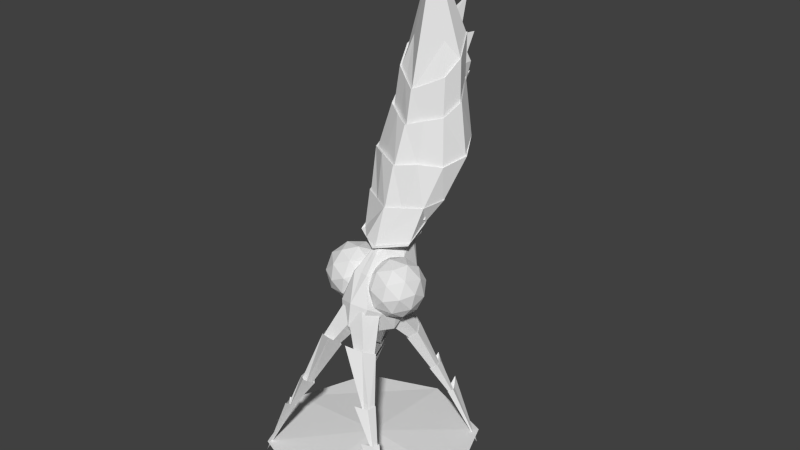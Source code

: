 # Source: mother.blend  (saved by Blender 2.69.0; exported with 4.5.12 LTS)
import bpy
from mathutils import Matrix  # noqa: F401  (used for matrix-valued properties, if any)

bpy.ops.wm.read_factory_settings(use_empty=True)
scene = bpy.context.scene
scene.name = 'Scene'

# ---- collections
col_collection_1 = bpy.data.collections.new('Collection 1'); scene.collection.children.link(col_collection_1)
col_collection_10 = bpy.data.collections.new('Collection 10'); scene.collection.children.link(col_collection_10)

# ---- materials (node trees are filled in below, after node groups)
mat_material = bpy.data.materials.new('Material')
mat_material.alpha_threshold = 0.0
mat_material.use_transparent_shadow = False
mat_material.roughness = 0.5
mat_material.line_color = (0.0, 0.0, 0.0, 1.0)

# ---- material node trees

# ---- world
world_world = bpy.data.worlds.new('World'); scene.world = world_world
world_world.color = (0.05088, 0.05088, 0.05088)
world_world.use_sun_shadow = False
world_world.sun_shadow_jitter_overblur = 0.0
world_world.cycles.sampling_method = 'MANUAL'
world_world.cycles.sample_map_resolution = 256

# ---- meshes
me_plane = bpy.data.meshes.new('Plane')
me_plane.from_pydata([(-0.1886, 3.761, 1.453), (-0.4359, 3.616, 1.67), (-0.2529, 3.559, 2.02), (0.1074, 3.669, 2.02), (0.1472, 3.793, 1.669), (-0.5569, 4.538, 1.828), (-0.6814, 4.416, 1.948), (-0.5801, 4.41, 2.15), (-0.393, 4.528, 2.155), (-0.3787, 4.607, 1.956), (-0.4876, 4.428, 1.742), (-0.6792, 4.316, 1.91), (-0.5375, 4.272, 2.181), (-0.225, 4.21, 2.351), (-0.2276, 4.453, 1.909), (-0.861, 5.468, 1.948), (-0.9609, 5.421, 2.025), (-0.9322, 5.46, 2.156), (-0.8144, 5.531, 2.159), (-0.7704, 5.536, 2.031), (-0.8161, 5.376, 1.908), (-0.9599, 5.308, 2.019), (-0.9185, 5.365, 2.206), (-0.7158, 5.321, 2.381), (-0.6858, 5.474, 2.026), (-1.203, 6.222, 2.049), (-1.245, 6.202, 2.082), (-1.233, 6.219, 2.138), (-1.183, 6.249, 2.139), (-1.164, 6.251, 2.085), (-1.141, 6.058, 1.999), (-1.246, 6.009, 2.08), (-1.187, 6.059, 2.194), (-1.05, 5.977, 2.427), (-1.055, 6.121, 2.092), (-1.731, 7.482, 2.029), (-0.2015, 3.913, 1.18), (-0.4332, 3.697, 1.067), (-0.2613, 3.492, 0.8052), (0.07659, 3.582, 0.7568), (0.1135, 3.842, 0.9884), (-0.5463, 4.382, 0.5199), (-0.6629, 4.228, 0.4768), (-0.5677, 4.132, 0.3139), (-0.3922, 4.226, 0.2563), (-0.379, 4.381, 0.3837), (-0.4814, 4.331, 0.6405), (-0.6609, 4.163, 0.5528), (-0.5277, 4.004, 0.3502), (-0.2346, 3.877, 0.2391), (-0.2374, 4.276, 0.4921), (-0.831, 5.091, 0.0008172), (-0.9246, 5.018, -0.0416), (-0.8975, 4.991, -0.1663), (-0.7871, 5.048, -0.201), (-0.746, 5.11, -0.09768), (-0.789, 5.035, 0.07542), (-0.9237, 4.929, 0.01441), (-0.8847, 4.89, -0.165), (-0.6944, 4.775, -0.2885), (-0.6667, 5.062, -0.06627), (-1.151, 5.666, -0.4239), (-1.191, 5.634, -0.4421), (-1.179, 5.623, -0.4954), (-1.132, 5.647, -0.5102), (-1.115, 5.674, -0.4661), (-1.093, 5.553, -0.3086), (-1.191, 5.476, -0.3529), (-1.136, 5.466, -0.469), (-1.007, 5.294, -0.6233), (-1.013, 5.564, -0.4129), (-1.646, 6.709, -0.9777), (0.179, 3.761, 1.453), (0.4263, 3.616, 1.67), (0.2433, 3.559, 2.02), (-0.117, 3.669, 2.02), (-0.1568, 3.793, 1.669), (0.5473, 4.538, 1.828), (0.6718, 4.416, 1.948), (0.5705, 4.41, 2.15), (0.3833, 4.528, 2.155), (0.369, 4.607, 1.956), (0.478, 4.428, 1.742), (0.6696, 4.316, 1.91), (0.5279, 4.272, 2.181), (0.2154, 4.21, 2.351), (0.218, 4.453, 1.909), (0.8514, 5.468, 1.948), (0.9513, 5.421, 2.025), (0.9225, 5.46, 2.156), (0.8048, 5.531, 2.159), (0.7608, 5.536, 2.031), (0.8065, 5.376, 1.908), (0.9503, 5.308, 2.019), (0.9089, 5.365, 2.206), (0.7061, 5.321, 2.381), (0.6762, 5.474, 2.026), (1.193, 6.222, 2.049), (1.236, 6.202, 2.082), (1.223, 6.219, 2.138), (1.173, 6.249, 2.139), (1.154, 6.251, 2.085), (1.132, 6.058, 1.999), (1.236, 6.009, 2.08), (1.178, 6.059, 2.194), (1.04, 5.977, 2.427), (1.046, 6.121, 2.092), (1.721, 7.482, 2.029), (0.1919, 3.913, 1.18), (0.4236, 3.697, 1.067), (0.2517, 3.492, 0.8052), (-0.08621, 3.582, 0.7568), (-0.1232, 3.842, 0.9884), (0.5367, 4.382, 0.5199), (0.6533, 4.228, 0.4768), (0.5581, 4.132, 0.3139), (0.3826, 4.226, 0.2563), (0.3693, 4.381, 0.3837), (0.4718, 4.331, 0.6405), (0.6512, 4.163, 0.5528), (0.5181, 4.004, 0.3502), (0.225, 3.877, 0.2391), (0.2278, 4.276, 0.4921), (0.8214, 5.091, 0.0008177), (0.915, 5.018, -0.0416), (0.8879, 4.991, -0.1663), (0.7775, 5.048, -0.201), (0.7364, 5.11, -0.09768), (0.7794, 5.035, 0.07542), (0.9141, 4.929, 0.01441), (0.875, 4.89, -0.165), (0.6848, 4.775, -0.2885), (0.6571, 5.062, -0.06627), (1.141, 5.666, -0.4239), (1.181, 5.634, -0.4421), (1.17, 5.623, -0.4954), (1.123, 5.647, -0.5102), (1.105, 5.674, -0.4661), (1.084, 5.553, -0.3086), (1.182, 5.476, -0.3529), (1.127, 5.466, -0.469), (0.9978, 5.294, -0.6233), (1.003, 5.564, -0.4129), (1.636, 6.709, -0.9777), (-0.1981, 3.539, 1.607), (-0.08146, 2.928, 1.812), (-0.1654, 2.524, 1.304), (-0.3339, 2.885, 0.7841), (-0.3541, 3.512, 0.9716), (-0.6568, 3.212, 1.942), (-0.6366, 2.585, 1.754), (-0.7926, 2.559, 1.119), (-0.9092, 3.17, 0.9135), (-0.8253, 3.574, 1.422), (-1.096, 2.985, 1.513), (-0.07733, 3.266, 1.771), (-0.2376, 3.609, 1.276), (-0.05814, 2.669, 1.592), (-0.2065, 2.644, 0.9878), (-0.3174, 3.225, 0.7927), (-0.5145, 3.645, 1.541), (-0.6062, 3.63, 1.168), (-0.347, 3.074, 1.967), (-0.4155, 3.433, 1.847), (-0.3845, 2.468, 1.558), (-0.3351, 2.705, 1.857), (-0.5752, 2.665, 0.8791), (-0.4762, 2.452, 1.184), (-0.6556, 3.392, 0.8688), (-0.6437, 3.024, 0.7585), (-0.7842, 3.453, 1.738), (-0.6733, 2.873, 1.933), (-0.7531, 2.489, 1.449), (-0.9134, 2.832, 0.9552), (-0.9325, 3.429, 1.134), (-0.9435, 3.107, 1.791), (-1.043, 3.32, 1.486), (-0.9316, 2.739, 1.681), (-1.023, 2.723, 1.308), (-1.092, 3.082, 1.187), (0.2601, 3.539, 1.584), (0.1356, 2.929, 1.788), (0.2461, 2.522, 1.287), (0.4389, 2.88, 0.7737), (0.4476, 3.508, 0.957), (0.7028, 3.217, 1.943), (0.6941, 2.588, 1.76), (0.8816, 2.558, 1.133), (1.006, 3.168, 0.9293), (0.8956, 3.575, 1.43), (1.164, 2.988, 1.539), (0.1323, 3.267, 1.743), (0.3157, 3.607, 1.255), (0.1241, 2.669, 1.569), (0.3024, 2.64, 0.9727), (0.4209, 3.219, 0.7788), (0.5791, 3.646, 1.533), (0.6893, 3.628, 1.164), (0.3925, 3.077, 1.954), (0.4657, 3.436, 1.835), (0.4524, 2.468, 1.552), (0.3875, 2.708, 1.847), (0.676, 2.661, 0.8824), (0.5626, 2.45, 1.184), (0.7542, 3.389, 0.8702), (0.7492, 3.019, 0.7625), (0.8393, 3.457, 1.744), (0.7209, 2.877, 1.938), (0.826, 2.49, 1.462), (1.009, 2.83, 0.9738), (1.018, 3.428, 1.148), (0.9969, 3.112, 1.808), (1.11, 3.322, 1.506), (0.9919, 2.742, 1.7), (1.102, 2.724, 1.332), (1.175, 3.083, 1.212), (0.5632, 1.514, 0.618), (-0.5753, 1.517, 0.6278), (0.7771, -0.06629, 0.04176), (-0.6687, -0.06697, 0.04999), (0.6045, 2.156, 1.354), (0.002449, 2.349, 1.675), (-0.6197, 2.154, 1.347), (0.8513, 0.5127, 0.9764), (0.005867, 0.6618, 1.426), (-0.866, 0.5169, 0.9658), (-0.6364, 0.9623, 0.2347), (-0.639, 0.9162, 0.226), (-0.5725, 1.51, 0.6444), (0.5603, 1.507, 0.6347), (0.6375, 0.9192, 0.219), (0.6349, 0.9654, 0.2277), (-0.5924, 2.115, 1.271), (-0.7022, 1.375, 1.162), (-0.6781, 1.432, 1.142), (0.00217, 2.307, 1.581), (0.004628, 1.516, 1.505), (0.004406, 1.581, 1.478), (0.5775, 2.117, 1.277), (0.6899, 1.37, 1.168), (0.6661, 1.427, 1.148), (0.4424, -2.101, 0.4337), (-0.5125, -2.093, 0.4339), (0.5231, -1.218, 1.037), (-0.02791, -0.8603, 1.286), (-0.5987, -1.216, 1.027), (-0.5301, -1.142, 0.2432), (-0.5342, -1.21, 0.2488), (-0.7768, -0.06437, 0.05002), (0.7735, -0.06368, 0.04183), (0.4749, -1.216, 0.2481), (0.4716, -1.148, 0.2425), (-0.8378, 0.5262, 0.9343), (-0.6836, -0.4275, 0.9754), (-0.6489, -0.3846, 0.9291), (0.005629, 0.6807, 1.384), (-0.02373, -0.1582, 1.301), (-0.02351, -0.1164, 1.242), (0.8235, 0.5223, 0.9446), (0.6157, -0.4323, 0.9891), (0.5824, -0.3894, 0.9421), (-0.6333, 1.763, 0.9605), (-1.032, 0.2798, 0.4689), (0.6242, 1.76, 0.9492), (1.034, 0.2827, 0.4564), (-0.6022, 1.739, 0.915), (-0.8713, 1.194, 0.7529), (-0.8398, 1.246, 0.7415), (0.5927, 1.736, 0.9043), (0.8744, 1.2, 0.7437), (0.8427, 1.252, 0.7326), (-0.7049, -1.616, 0.7624), (0.6403, -1.627, 0.7621), (-0.9948, 0.2839, 0.4496), (-0.8044, -0.7722, 0.6374), (-0.7593, -0.7222, 0.6042), (0.997, 0.2867, 0.4375), (0.7502, -0.781, 0.6363), (0.7056, -0.7302, 0.6031), (0.5417, 1.536, 0.665), (-0.5536, 1.539, 0.6744), (0.6602, -0.06924, 0.1038), (-0.7729, -0.06992, 0.1119), (-0.6221, 0.9472, 0.2842), (-0.6246, 0.9015, 0.2758), (-0.5509, 1.532, 0.6905), (0.539, 1.529, 0.6811), (0.6237, 0.9044, 0.269), (0.6211, 0.9502, 0.2774), (0.4288, -2.079, 0.4676), (-0.4987, -2.071, 0.4678), (-0.5199, -1.129, 0.2843), (-0.5239, -1.196, 0.2902), (-0.6593, -0.06732, 0.1117), (0.6572, -0.06663, 0.1036), (0.4648, -1.202, 0.2895), (0.4616, -1.135, 0.2836), (0.4414, -2.038, 0.4223), (-0.5108, -2.03, 0.4224), (0.511, -1.18, 1.012), (-0.02772, -0.8297, 1.257), (-0.5858, -1.178, 1.002), (-0.6883, -1.57, 0.7407), (0.6244, -1.58, 0.7403), (0.4279, -2.016, 0.4562), (-0.497, -2.009, 0.4564), (-0.04718, -3.606, 1.311), (0.3036, 2.256, 1.499), (-0.3088, 2.255, 1.494), (0.4557, 0.5408, 1.262), (-0.4594, 0.5407, 1.259), (-0.3678, 1.444, 1.352), (-0.3386, 1.577, 1.307), (0.3021, 2.228, 1.531), (0.3368, 1.571, 1.31), (0.2482, -1.03, 1.162), (-0.3138, -1.029, 1.156), (-0.4179, 0.6093, 1.168), (-0.3602, -0.2958, 1.16), (-0.337, -0.2047, 1.073), (0.4168, 0.6054, 1.174), (0.3019, -0.2985, 1.167), (0.2807, -0.209, 1.08), (0.2462, -0.9518, 1.131), (-0.3111, -0.9488, 1.126), (0.3353, -1.878, 0.9853), (-0.4128, -1.877, 0.9801), (0.001709, 2.136, 1.253), (-0.08689, 2.145, 1.229), (-0.1416, 2.17, 1.165), (-0.1416, 2.201, 1.086), (-0.08689, 2.225, 1.022), (0.001709, 2.235, 0.9974), (0.09031, 2.225, 1.022), (0.1451, 2.201, 1.086), (0.1451, 2.17, 1.165), (0.09031, 2.145, 1.229), (-0.003102, 1.745, 1.286), (-0.2284, 1.766, 1.223), (-0.4489, 1.997, 1.114), (-0.4489, 2.093, 0.8654), (-0.2768, 2.17, 0.6644), (0.001709, 2.222, 0.5839), (0.2802, 2.17, 0.6644), (0.4523, 2.093, 0.8654), (0.4523, 1.997, 1.114), (0.2222, 1.766, 1.223), (-0.001709, 1.757, 1.369), (-0.3702, 1.778, 1.279), (-0.3988, 1.728, 1.016), (-0.4873, 1.967, 0.7877), (-0.3005, 2.051, 0.5696), (0.001709, 2.083, 0.4862), (0.3039, 2.051, 0.5696), (0.4907, 1.967, 0.7877), (0.3926, 1.728, 1.016), (0.3668, 1.778, 1.279), (-0.001709, 1.624, 1.362), (-0.4107, 1.629, 1.258), (-0.6635, 1.643, 0.9846), (-0.4423, 1.609, 0.738), (-0.2745, 1.637, 0.5359), (-0.003102, 1.648, 0.4587), (0.2683, 1.637, 0.5359), (0.4361, 1.609, 0.738), (0.66, 1.643, 0.9846), (0.4073, 1.629, 1.258), (-0.001709, 1.213, 1.327), (-0.3953, 1.212, 1.226), (-0.6386, 1.21, 0.9622), (-0.6386, 1.207, 0.6357), (-0.3953, 1.205, 0.3714), (-0.001709, 1.204, 0.2705), (0.3919, 1.205, 0.3714), (0.6352, 1.207, 0.6357), (0.6352, 1.21, 0.9622), (0.3919, 1.212, 1.226), (-0.001709, 0.9589, 1.293), (-0.4064, 0.9581, 1.189), (-0.6566, 0.9559, 0.9178), (-0.6566, 0.9532, 0.582), (-0.4064, 0.9685, 0.3473), (-0.001709, 0.9637, 0.235), (0.403, 0.9685, 0.3473), (0.6532, 0.9532, 0.582), (0.6532, 0.9559, 0.9178), (0.403, 0.9581, 1.189), (-0.001709, 0.5365, 1.226), (-0.42, 0.5357, 1.118), (-0.6785, 0.5334, 0.8376), (-0.6785, 0.5447, 0.5202), (-0.42, 0.5314, 0.2162), (-0.001709, 0.5964, -0.04264), (0.4166, 0.5314, 0.2162), (0.6751, 0.5447, 0.5202), (0.6751, 0.5334, 0.8376), (0.4166, 0.5357, 1.118), (-0.001709, 0.1263, 1.211), (-0.4736, 0.1249, 1.046), (-0.7653, 0.1212, 0.6132), (-0.6217, -0.02061, 0.02567), (-0.2373, 0.03424, -0.321), (-0.07539, -0.2557, -0.766), (0.1454, 0.03424, -0.321), (0.6183, -0.02061, 0.02567), (0.7619, 0.1212, 0.6132), (0.4702, 0.1249, 1.046), (-0.001709, -0.09353, 1.187), (-0.4762, -0.1019, 1.019), (-0.7694, -0.1239, 0.5809), (-0.625, -0.2447, -0.02011), (-0.2384, -0.2359, -0.3789), (-0.001709, -0.2495, -0.5405), (0.1464, -0.2359, -0.3789), (0.6216, -0.2447, -0.02011), (0.766, -0.1239, 0.5809), (0.4728, -0.1019, 1.019), (-0.03063, -0.4696, 1.113), (-0.3996, -0.4845, 0.9818), (-0.7694, -0.4658, 0.5438), (-0.5122, -0.6134, 0.1753), (-0.2098, -0.6579, -0.1035), (-0.08396, -1.225, -0.5116), (0.08982, -0.6591, -0.102), (0.4587, -0.6175, 0.1803), (0.766, -0.4658, 0.5438), (0.3394, -0.4876, 0.9856), (-0.03209, -0.8323, 1.009), (-0.3829, -0.8464, 0.8844), (-0.5987, -0.8865, 0.5622), (-0.4896, -0.9152, 0.1061), (-0.204, -0.9957, -0.1652), (-0.02658, -1.016, -0.2821), (0.08092, -0.9969, -0.1638), (0.4336, -0.9191, 0.1109), (0.5384, -0.8913, 0.568), (0.3198, -0.8494, 0.8881), (-0.03307, -1.009, 1.012), (-0.3696, -1.022, 0.8926), (-0.5766, -1.061, 0.5834), (-0.4717, -1.058, 0.1306), (-0.1993, -1.155, -0.1247), (-0.02768, -1.174, -0.2366), (0.07405, -1.156, -0.1233), (0.4139, -1.062, 0.1352), (0.5142, -1.065, 0.589), (0.3045, -1.025, 0.896), (-0.03495, -1.363, 0.9997), (-0.3433, -1.376, 0.8903), (-0.533, -1.411, 0.6071), (-0.5313, -1.511, 0.1626), (-0.1869, -1.561, -0.1408), (-0.08875, -2.023, -0.4265), (0.1263, -1.563, -0.1392), (0.4682, -1.515, 0.1677), (0.4665, -1.415, 0.6122), (0.2744, -1.378, 0.8935), (-0.0372, -1.759, 1.016), (-0.26, -1.768, 0.9373), (-0.3971, -1.794, 0.7326), (-0.3958, -1.884, 0.38), (-0.2569, -1.92, 0.1602), (-0.03342, -1.935, 0.07713), (0.1894, -1.922, 0.1625), (0.3264, -1.887, 0.3837), (0.3251, -1.797, 0.7363), (0.1863, -1.77, 0.9396), (-0.03895, -2.053, 1.046), (-0.2659, -2.061, 0.9787), (-0.4056, -2.084, 0.8043), (-0.4045, -2.176, 0.4806), (-0.2633, -2.209, 0.2935), (-0.09503, -2.735, 0.0472), (0.1912, -2.211, 0.2958), (0.3309, -2.18, 0.4844), (0.3298, -2.087, 0.8081), (0.1886, -2.063, 0.9811), (-0.03959, -2.31, 0.8948), (-0.1689, -2.315, 0.8564), (-0.2485, -2.328, 0.757), (-0.2477, -2.413, 0.5158), (-0.1673, -2.432, 0.4091), (-0.03765, -2.439, 0.3689), (0.09163, -2.433, 0.4105), (0.1712, -2.415, 0.5179), (0.1704, -2.33, 0.7592), (0.09002, -2.316, 0.8577), (-0.04425, -2.967, 1.107), (-0.1082, -2.969, 1.088), (-0.1475, -2.975, 1.039), (-0.1473, -2.984, 0.9784), (-0.1075, -2.99, 0.9297), (-0.04341, -2.993, 0.9113), (0.02052, -2.991, 0.9303), (0.05987, -2.984, 0.9795), (0.05961, -2.976, 1.04), (0.01984, -2.969, 1.089), (-0.04822, -3.54, 1.273), (-0.06759, -3.541, 1.267), (-0.07952, -3.543, 1.252), (-0.07944, -3.545, 1.234), (-0.06739, -3.547, 1.219), (-0.04797, -3.548, 1.214), (-0.02859, -3.547, 1.219), (-0.01667, -3.545, 1.234), (-0.01675, -3.543, 1.253), (-0.0288, -3.541, 1.267), (-0.04843, -3.578, 1.272), (-0.05394, -3.579, 1.27), (-0.05734, -3.579, 1.266), (-0.05731, -3.58, 1.261), (-0.05388, -3.58, 1.257), (-0.04836, -3.581, 1.255), (-0.04284, -3.58, 1.257), (-0.03945, -3.58, 1.261), (-0.03947, -3.579, 1.266), (-0.0429, -3.579, 1.271), (-0.2781, 4.029, 1.784), (-0.4799, 3.593, 1.622), (-0.6293, 2.999, 1.402), (-0.3918, 2.479, 1.106), (-0.3205, 2.047, 0.8565), (-0.003079, 1.933, 0.8415), (-0.1974, 4.09, 1.586), (-0.5161, 3.978, 1.213), (-0.6004, 3.365, 0.7537), (-0.4093, 2.805, 0.6144), (-0.2383, 2.072, 0.6677), (-0.00246, 4.115, 1.504), (0.001525, 4.028, 1.051), (0.001525, 3.306, 0.5691), (0.001123, 2.705, 0.5376), (-0.003079, 2.064, 0.5925), (-0.00246, 4.188, 1.843), (0.1924, 4.09, 1.586), (0.5191, 3.978, 1.213), (0.6118, 3.365, 0.7537), (0.4236, 2.823, 0.5854), (0.2321, 2.072, 0.6677), (0.2732, 4.029, 1.784), (0.4749, 3.593, 1.622), (0.6244, 2.999, 1.402), (0.3868, 2.479, 1.106), (0.3144, 2.047, 0.8565), (0.1924, 3.968, 1.981), (0.3351, 3.488, 1.965), (0.1541, 2.836, 1.932), (0.08182, 2.29, 1.446), (0.1747, 1.902, 1.077), (-0.002461, 3.942, 2.063), (-0.002461, 3.444, 2.106), (-0.002461, 2.822, 1.909), (-0.002327, 2.243, 1.427), (-0.006947, 1.898, 1.138), (-0.1974, 3.968, 1.981), (-0.34, 3.488, 1.965), (-0.159, 2.836, 1.932), (-0.09772, 2.308, 1.417), (-0.1886, 1.902, 1.077)], [], [(4, 0, 5, 9), (3, 4, 9, 8), (2, 3, 8, 7), (1, 2, 7, 6), (0, 1, 6, 5), (9, 5, 10, 14), (8, 9, 14, 13), (7, 8, 13, 12), (6, 7, 12, 11), (5, 6, 11, 10), (14, 10, 15, 19), (13, 14, 19, 18), (12, 13, 18, 17), (11, 12, 17, 16), (10, 11, 16, 15), (19, 15, 20, 24), (18, 19, 24, 23), (17, 18, 23, 22), (16, 17, 22, 21), (15, 16, 21, 20), (24, 20, 25, 29), (23, 24, 29, 28), (22, 23, 28, 27), (21, 22, 27, 26), (20, 21, 26, 25), (29, 25, 30, 34), (28, 29, 34, 33), (27, 28, 33, 32), (26, 27, 32, 31), (25, 26, 31, 30), (34, 30, 35), (33, 34, 35), (32, 33, 35), (31, 32, 35), (30, 31, 35), (40, 45, 41, 36), (39, 44, 45, 40), (38, 43, 44, 39), (37, 42, 43, 38), (36, 41, 42, 37), (45, 50, 46, 41), (44, 49, 50, 45), (43, 48, 49, 44), (42, 47, 48, 43), (41, 46, 47, 42), (50, 55, 51, 46), (49, 54, 55, 50), (48, 53, 54, 49), (47, 52, 53, 48), (46, 51, 52, 47), (55, 60, 56, 51), (54, 59, 60, 55), (53, 58, 59, 54), (52, 57, 58, 53), (51, 56, 57, 52), (60, 65, 61, 56), (59, 64, 65, 60), (58, 63, 64, 59), (57, 62, 63, 58), (56, 61, 62, 57), (65, 70, 66, 61), (64, 69, 70, 65), (63, 68, 69, 64), (62, 67, 68, 63), (61, 66, 67, 62), (70, 71, 66), (69, 71, 70), (68, 71, 69), (67, 71, 68), (66, 71, 67), (76, 81, 77, 72), (75, 80, 81, 76), (74, 79, 80, 75), (73, 78, 79, 74), (72, 77, 78, 73), (81, 86, 82, 77), (80, 85, 86, 81), (79, 84, 85, 80), (78, 83, 84, 79), (77, 82, 83, 78), (86, 91, 87, 82), (85, 90, 91, 86), (84, 89, 90, 85), (83, 88, 89, 84), (82, 87, 88, 83), (91, 96, 92, 87), (90, 95, 96, 91), (89, 94, 95, 90), (88, 93, 94, 89), (87, 92, 93, 88), (96, 101, 97, 92), (95, 100, 101, 96), (94, 99, 100, 95), (93, 98, 99, 94), (92, 97, 98, 93), (101, 106, 102, 97), (100, 105, 106, 101), (99, 104, 105, 100), (98, 103, 104, 99), (97, 102, 103, 98), (106, 107, 102), (105, 107, 106), (104, 107, 105), (103, 107, 104), (102, 107, 103), (112, 108, 113, 117), (111, 112, 117, 116), (110, 111, 116, 115), (109, 110, 115, 114), (108, 109, 114, 113), (117, 113, 118, 122), (116, 117, 122, 121), (115, 116, 121, 120), (114, 115, 120, 119), (113, 114, 119, 118), (122, 118, 123, 127), (121, 122, 127, 126), (120, 121, 126, 125), (119, 120, 125, 124), (118, 119, 124, 123), (127, 123, 128, 132), (126, 127, 132, 131), (125, 126, 131, 130), (124, 125, 130, 129), (123, 124, 129, 128), (132, 128, 133, 137), (131, 132, 137, 136), (130, 131, 136, 135), (129, 130, 135, 134), (128, 129, 134, 133), (137, 133, 138, 142), (136, 137, 142, 141), (135, 136, 141, 140), (134, 135, 140, 139), (133, 134, 139, 138), (142, 138, 143), (141, 142, 143), (140, 141, 143), (139, 140, 143), (138, 139, 143), (144, 156, 160), (145, 155, 162), (146, 157, 164), (147, 158, 166), (148, 159, 168), (144, 160, 163), (145, 162, 165), (146, 164, 167), (147, 166, 169), (148, 168, 161), (149, 170, 175), (150, 171, 177), (151, 172, 178), (152, 173, 179), (153, 174, 176), (160, 161, 153), (160, 156, 161), (156, 148, 161), (162, 163, 149), (162, 155, 163), (155, 144, 163), (164, 165, 150), (164, 157, 165), (157, 145, 165), (166, 167, 151), (166, 158, 167), (158, 146, 167), (168, 169, 152), (168, 159, 169), (159, 147, 169), (163, 170, 149), (163, 160, 170), (160, 153, 170), (165, 171, 150), (165, 162, 171), (162, 149, 171), (167, 172, 151), (167, 164, 172), (164, 150, 172), (169, 173, 152), (169, 166, 173), (166, 151, 173), (161, 174, 153), (161, 168, 174), (168, 152, 174), (175, 176, 154), (175, 170, 176), (170, 153, 176), (177, 175, 154), (177, 171, 175), (171, 149, 175), (178, 177, 154), (178, 172, 177), (172, 150, 177), (179, 178, 154), (179, 173, 178), (173, 151, 178), (176, 179, 154), (176, 174, 179), (174, 152, 179), (180, 196, 192), (181, 198, 191), (182, 200, 193), (183, 202, 194), (184, 204, 195), (180, 199, 196), (181, 201, 198), (182, 203, 200), (183, 205, 202), (184, 197, 204), (185, 211, 206), (186, 213, 207), (187, 214, 208), (188, 215, 209), (189, 212, 210), (196, 189, 197), (196, 197, 192), (192, 197, 184), (198, 185, 199), (198, 199, 191), (191, 199, 180), (200, 186, 201), (200, 201, 193), (193, 201, 181), (202, 187, 203), (202, 203, 194), (194, 203, 182), (204, 188, 205), (204, 205, 195), (195, 205, 183), (199, 185, 206), (199, 206, 196), (196, 206, 189), (201, 186, 207), (201, 207, 198), (198, 207, 185), (203, 187, 208), (203, 208, 200), (200, 208, 186), (205, 188, 209), (205, 209, 202), (202, 209, 187), (197, 189, 210), (197, 210, 204), (204, 210, 188), (211, 190, 212), (211, 212, 206), (206, 212, 189), (213, 190, 211), (213, 211, 207), (207, 211, 185), (214, 190, 213), (214, 213, 208), (208, 213, 186), (215, 190, 214), (215, 214, 209), (209, 214, 187), (212, 190, 215), (212, 215, 210), (210, 215, 188), (270, 264, 218, 231), (267, 262, 225, 234), (312, 310, 224, 237), (314, 309, 223, 240), (261, 265, 232, 222), (265, 266, 233, 232), (266, 267, 234, 233), (222, 232, 235, 221, 308), (232, 233, 311, 236, 235), (311, 312, 237, 236), (307, 313, 238, 220), (235, 236, 239, 238, 313), (236, 237, 314, 240, 239), (263, 268, 229, 216), (268, 269, 230, 229), (269, 270, 231, 230), (278, 272, 241, 251), (275, 271, 245, 254), (319, 316, 244, 257), (322, 315, 243, 260), (273, 274, 253, 252), (274, 275, 254, 253), (317, 318, 256, 255), (318, 319, 257, 256), (309, 320, 258, 223), (320, 321, 259, 258), (321, 322, 260, 259), (264, 276, 249, 218), (276, 277, 250, 249), (277, 278, 251, 250), (310, 317, 255, 224), (262, 273, 252, 225), (240, 223, 264, 270), (226, 219, 262, 267), (217, 228, 265, 261), (228, 227, 266, 265), (227, 226, 267, 266), (220, 238, 268, 263), (238, 239, 269, 268), (239, 240, 270, 269), (260, 243, 272, 278), (246, 242, 271, 275), (248, 247, 274, 273), (247, 246, 275, 274), (223, 258, 276, 264), (258, 259, 277, 276), (259, 260, 278, 277), (219, 248, 273, 262), (248, 293, 292, 247), (218, 281, 288, 231), (230, 287, 286, 229), (246, 291, 290, 242), (228, 285, 284, 227), (226, 283, 282, 219), (249, 294, 281, 218), (250, 295, 294, 249), (231, 288, 287, 230), (247, 292, 291, 246), (217, 280, 285, 228), (229, 286, 279, 216), (227, 284, 283, 226), (241, 289, 296, 251), (219, 282, 293, 248), (251, 296, 295, 250), (241, 297, 304, 289), (290, 305, 298, 242), (243, 299, 303, 272), (271, 302, 301, 245), (316, 324, 300, 244), (315, 323, 299, 243), (272, 303, 297, 241), (242, 298, 302, 271), (297, 306, 304), (305, 306, 298), (299, 325, 306, 303), (302, 306, 326, 301), (326, 306, 300, 324), (323, 325, 299), (303, 306, 297), (298, 306, 302), (234, 225, 310, 312), (237, 224, 309, 314), (233, 234, 312, 311), (221, 235, 313, 307), (254, 245, 316, 319), (257, 244, 315, 322), (252, 253, 318, 317), (253, 254, 319, 318), (224, 255, 320, 309), (255, 256, 321, 320), (256, 257, 322, 321), (225, 252, 317, 310), (245, 301, 324, 316), (244, 300, 323, 315), (301, 326, 324), (300, 306, 325, 323), (327, 337, 346, 336), (336, 346, 345, 335), (335, 345, 344, 334), (334, 344, 343, 333), (333, 343, 342, 332), (332, 342, 341, 331), (331, 341, 340, 330), (330, 340, 339, 329), (329, 339, 338, 328), (328, 338, 337, 327), (337, 347, 356, 346), (346, 356, 355, 345), (345, 355, 354, 344), (344, 354, 353, 343), (343, 353, 352, 342), (342, 352, 351, 341), (341, 351, 350, 340), (340, 350, 349, 339), (339, 349, 348, 338), (338, 348, 347, 337), (347, 357, 366, 356), (356, 366, 365, 355), (355, 365, 364, 354), (354, 364, 363, 353), (353, 363, 362, 352), (352, 362, 361, 351), (351, 361, 360, 350), (350, 360, 359, 349), (349, 359, 358, 348), (348, 358, 357, 347), (357, 367, 376, 366), (366, 376, 375, 365), (365, 375, 374, 364), (364, 374, 373, 363), (363, 373, 372, 362), (362, 372, 371, 361), (361, 371, 370, 360), (360, 370, 369, 359), (359, 369, 368, 358), (358, 368, 367, 357), (367, 377, 386, 376), (376, 386, 385, 375), (375, 385, 384, 374), (374, 384, 383, 373), (373, 383, 382, 372), (372, 382, 381, 371), (371, 381, 380, 370), (370, 380, 379, 369), (369, 379, 378, 368), (368, 378, 377, 367), (377, 387, 396, 386), (386, 396, 395, 385), (385, 395, 394, 384), (384, 394, 393, 383), (383, 393, 392, 382), (382, 392, 391, 381), (381, 391, 390, 380), (380, 390, 389, 379), (379, 389, 388, 378), (378, 388, 387, 377), (387, 397, 406, 396), (396, 406, 405, 395), (395, 405, 404, 394), (394, 404, 403, 393), (393, 403, 402, 392), (392, 402, 401, 391), (391, 401, 400, 390), (390, 400, 399, 389), (389, 399, 398, 388), (388, 398, 397, 387), (397, 407, 416, 406), (406, 416, 415, 405), (405, 415, 414, 404), (404, 414, 413, 403), (403, 413, 412, 402), (402, 412, 411, 401), (401, 411, 410, 400), (400, 410, 409, 399), (399, 409, 408, 398), (398, 408, 407, 397), (407, 417, 426, 416), (416, 426, 425, 415), (415, 425, 424, 414), (414, 424, 423, 413), (413, 423, 422, 412), (412, 422, 421, 411), (411, 421, 420, 410), (410, 420, 419, 409), (409, 419, 418, 408), (408, 418, 417, 407), (417, 427, 436, 426), (426, 436, 435, 425), (425, 435, 434, 424), (424, 434, 433, 423), (423, 433, 432, 422), (422, 432, 431, 421), (421, 431, 430, 420), (420, 430, 429, 419), (419, 429, 428, 418), (418, 428, 427, 417), (427, 437, 446, 436), (436, 446, 445, 435), (435, 445, 444, 434), (434, 444, 443, 433), (433, 443, 442, 432), (432, 442, 441, 431), (431, 441, 440, 430), (430, 440, 439, 429), (429, 439, 438, 428), (428, 438, 437, 427), (437, 447, 456, 446), (446, 456, 455, 445), (445, 455, 454, 444), (444, 454, 453, 443), (443, 453, 452, 442), (442, 452, 451, 441), (441, 451, 450, 440), (440, 450, 449, 439), (439, 449, 448, 438), (438, 448, 447, 437), (447, 457, 466, 456), (456, 466, 465, 455), (455, 465, 464, 454), (454, 464, 463, 453), (453, 463, 462, 452), (452, 462, 461, 451), (451, 461, 460, 450), (450, 460, 459, 449), (449, 459, 458, 448), (448, 458, 457, 447), (457, 467, 476, 466), (466, 476, 475, 465), (465, 475, 474, 464), (464, 474, 473, 463), (463, 473, 472, 462), (462, 472, 471, 461), (461, 471, 470, 460), (460, 470, 469, 459), (459, 469, 468, 458), (458, 468, 467, 457), (467, 477, 486, 476), (476, 486, 485, 475), (475, 485, 484, 474), (474, 484, 483, 473), (473, 483, 482, 472), (472, 482, 481, 471), (471, 481, 480, 470), (470, 480, 479, 469), (469, 479, 478, 468), (468, 478, 477, 467), (477, 487, 496, 486), (486, 496, 495, 485), (485, 495, 494, 484), (484, 494, 493, 483), (483, 493, 492, 482), (482, 492, 491, 481), (481, 491, 490, 480), (480, 490, 489, 479), (479, 489, 488, 478), (478, 488, 487, 477), (487, 497, 506, 496), (496, 506, 505, 495), (495, 505, 504, 494), (494, 504, 503, 493), (493, 503, 502, 492), (492, 502, 501, 491), (491, 501, 500, 490), (490, 500, 499, 489), (489, 499, 498, 488), (488, 498, 497, 487), (497, 507, 516, 506), (506, 516, 515, 505), (505, 515, 514, 504), (504, 514, 513, 503), (503, 513, 512, 502), (502, 512, 511, 501), (501, 511, 510, 500), (500, 510, 509, 499), (499, 509, 508, 498), (498, 508, 507, 497), (521, 520, 526, 527), (520, 519, 525, 526), (519, 518, 524, 525), (518, 517, 523, 524), (527, 526, 531, 532), (526, 525, 530, 531), (525, 524, 530), (524, 523, 528, 529), (532, 531, 537, 538), (531, 530, 536, 537), (530, 529, 535), (529, 528, 534, 535), (538, 537, 542, 543), (537, 536, 541, 542), (536, 535, 540, 541), (535, 534, 539, 540), (543, 542, 547, 548), (542, 541, 546, 547), (541, 540, 545, 546), (540, 539, 544, 545), (548, 547, 552, 553), (547, 546, 551, 552), (546, 545, 550), (545, 544, 549, 550), (553, 552, 557, 558), (552, 551, 556, 557), (551, 550, 556), (550, 549, 554, 555), (522, 521, 527), (517, 533, 523), (522, 527, 532), (523, 533, 528), (522, 532, 538), (528, 533, 534), (522, 538, 543), (534, 533, 539), (522, 543, 548), (539, 533, 544), (522, 548, 553), (544, 533, 549), (522, 553, 558), (549, 533, 554), (522, 558, 521), (558, 557, 520, 521), (557, 556, 519, 520), (556, 555, 518, 519), (555, 554, 517, 518), (554, 533, 517), (524, 529, 530), (536, 530, 535), (550, 555, 556), (551, 546, 550)])
_uv = me_plane.uv_layers.new(name='UVMap')
_uv.uv.foreach_set('vector', [0.5118, 0.2429, 0.5304, 0.2423, 0.5328, 0.2871, 0.5116, 0.2808, 0.4941, 0.2431, 0.5118, 0.2429, 0.5116, 0.2808, 0.4943, 0.278, 0.4769, 0.244, 0.4941, 0.2431, 0.4943, 0.278, 0.4773, 0.277, 0.4603, 0.2455, 0.4769, 0.244, 0.4773, 0.277, 0.46, 0.278, 0.4453, 0.2444, 0.4603, 0.2455, 0.46, 0.278, 0.4396, 0.2806, 0.5116, 0.2808, 0.5328, 0.2871, 0.5254, 0.3015, 0.5094, 0.2962, 0.4943, 0.278, 0.5116, 0.2808, 0.5094, 0.2962, 0.4933, 0.2941, 0.4773, 0.277, 0.4943, 0.278, 0.4933, 0.2941, 0.4771, 0.2949, 0.46, 0.278, 0.4773, 0.277, 0.4771, 0.2949, 0.4608, 0.2938, 0.4396, 0.2806, 0.46, 0.278, 0.4608, 0.2938, 0.445, 0.2958, 0.5094, 0.2962, 0.5254, 0.3015, 0.522, 0.3784, 0.5038, 0.3759, 0.4933, 0.2941, 0.5094, 0.2962, 0.5038, 0.3759, 0.4884, 0.3749, 0.4771, 0.2949, 0.4933, 0.2941, 0.4884, 0.3749, 0.4732, 0.3748, 0.4608, 0.2938, 0.4771, 0.2949, 0.4732, 0.3748, 0.4576, 0.3771, 0.445, 0.2958, 0.4608, 0.2938, 0.4576, 0.3771, 0.4395, 0.3806, 0.5038, 0.3759, 0.522, 0.3784, 0.5196, 0.3951, 0.5049, 0.3928, 0.4884, 0.3749, 0.5038, 0.3759, 0.5049, 0.3928, 0.4896, 0.3924, 0.4732, 0.3748, 0.4884, 0.3749, 0.4896, 0.3924, 0.4741, 0.3939, 0.4576, 0.3771, 0.4732, 0.3748, 0.4741, 0.3939, 0.4586, 0.3946, 0.4395, 0.3806, 0.4576, 0.3771, 0.4586, 0.3946, 0.4441, 0.3975, 0.5049, 0.3928, 0.5196, 0.3951, 0.5281, 0.4703, 0.51, 0.4669, 0.4896, 0.3924, 0.5049, 0.3928, 0.51, 0.4669, 0.4929, 0.4652, 0.4741, 0.3939, 0.4896, 0.3924, 0.4929, 0.4652, 0.4758, 0.4647, 0.4586, 0.3946, 0.4741, 0.3939, 0.4758, 0.4647, 0.4585, 0.466, 0.4441, 0.3975, 0.4586, 0.3946, 0.4585, 0.466, 0.4403, 0.4689, 0.51, 0.4669, 0.5281, 0.4703, 0.5189, 0.4934, 0.5058, 0.4915, 0.4929, 0.4652, 0.51, 0.4669, 0.5058, 0.4915, 0.4918, 0.4908, 0.4758, 0.4647, 0.4929, 0.4652, 0.4918, 0.4908, 0.4773, 0.4911, 0.4585, 0.466, 0.4758, 0.4647, 0.4773, 0.4911, 0.4632, 0.4913, 0.4403, 0.4689, 0.4585, 0.466, 0.4632, 0.4913, 0.4501, 0.4928, 0.5058, 0.4915, 0.5189, 0.4934, 0.5053, 0.5739, 0.4918, 0.4908, 0.5058, 0.4915, 0.4953, 0.5711, 0.4773, 0.4911, 0.4918, 0.4908, 0.4858, 0.5696, 0.4632, 0.4913, 0.4773, 0.4911, 0.4759, 0.5707, 0.4501, 0.4928, 0.4632, 0.4913, 0.4649, 0.5742, 0.5118, 0.2429, 0.5116, 0.2808, 0.5328, 0.2871, 0.5304, 0.2423, 0.4941, 0.2431, 0.4943, 0.278, 0.5116, 0.2808, 0.5118, 0.2429, 0.4769, 0.244, 0.4773, 0.277, 0.4943, 0.278, 0.4941, 0.2431, 0.4603, 0.2455, 0.46, 0.278, 0.4773, 0.277, 0.4769, 0.244, 0.4453, 0.2444, 0.4396, 0.2806, 0.46, 0.278, 0.4603, 0.2455, 0.5116, 0.2808, 0.5094, 0.2962, 0.5254, 0.3015, 0.5328, 0.2871, 0.4943, 0.278, 0.4933, 0.2941, 0.5094, 0.2962, 0.5116, 0.2808, 0.4773, 0.277, 0.4771, 0.2949, 0.4933, 0.2941, 0.4943, 0.278, 0.46, 0.278, 0.4608, 0.2938, 0.4771, 0.2949, 0.4773, 0.277, 0.4396, 0.2806, 0.445, 0.2958, 0.4608, 0.2938, 0.46, 0.278, 0.5094, 0.2962, 0.5038, 0.3759, 0.522, 0.3784, 0.5254, 0.3015, 0.4933, 0.2941, 0.4884, 0.3749, 0.5038, 0.3759, 0.5094, 0.2962, 0.4771, 0.2949, 0.4732, 0.3748, 0.4884, 0.3749, 0.4933, 0.2941, 0.4608, 0.2938, 0.4576, 0.3771, 0.4732, 0.3748, 0.4771, 0.2949, 0.445, 0.2958, 0.4395, 0.3806, 0.4576, 0.3771, 0.4608, 0.2938, 0.5038, 0.3759, 0.5049, 0.3928, 0.5196, 0.3951, 0.522, 0.3784, 0.4884, 0.3749, 0.4896, 0.3924, 0.5049, 0.3928, 0.5038, 0.3759, 0.4732, 0.3748, 0.4741, 0.3939, 0.4896, 0.3924, 0.4884, 0.3749, 0.4576, 0.3771, 0.4586, 0.3946, 0.4741, 0.3939, 0.4732, 0.3748, 0.4395, 0.3806, 0.4441, 0.3975, 0.4586, 0.3946, 0.4576, 0.3771, 0.5049, 0.3928, 0.51, 0.4669, 0.5281, 0.4703, 0.5196, 0.3951, 0.4896, 0.3924, 0.4929, 0.4652, 0.51, 0.4669, 0.5049, 0.3928, 0.4741, 0.3939, 0.4758, 0.4647, 0.4929, 0.4652, 0.4896, 0.3924, 0.4586, 0.3946, 0.4585, 0.466, 0.4758, 0.4647, 0.4741, 0.3939, 0.4441, 0.3975, 0.4403, 0.4689, 0.4585, 0.466, 0.4586, 0.3946, 0.51, 0.4669, 0.5058, 0.4915, 0.5189, 0.4934, 0.5281, 0.4703, 0.4929, 0.4652, 0.4918, 0.4908, 0.5058, 0.4915, 0.51, 0.4669, 0.4758, 0.4647, 0.4773, 0.4911, 0.4918, 0.4908, 0.4929, 0.4652, 0.4585, 0.466, 0.4632, 0.4913, 0.4773, 0.4911, 0.4758, 0.4647, 0.4403, 0.4689, 0.4501, 0.4928, 0.4632, 0.4913, 0.4585, 0.466, 0.5058, 0.4915, 0.5053, 0.5739, 0.5189, 0.4934, 0.4918, 0.4908, 0.4953, 0.5711, 0.5058, 0.4915, 0.4773, 0.4911, 0.4858, 0.5696, 0.4918, 0.4908, 0.4632, 0.4913, 0.4759, 0.5707, 0.4773, 0.4911, 0.4501, 0.4928, 0.4649, 0.5742, 0.4632, 0.4913, 0.5118, 0.2429, 0.5116, 0.2808, 0.5328, 0.2871, 0.5304, 0.2423, 0.4941, 0.2431, 0.4943, 0.278, 0.5116, 0.2808, 0.5118, 0.2429, 0.4769, 0.244, 0.4773, 0.277, 0.4943, 0.278, 0.4941, 0.2431, 0.4603, 0.2455, 0.46, 0.278, 0.4773, 0.277, 0.4769, 0.244, 0.4453, 0.2444, 0.4396, 0.2806, 0.46, 0.278, 0.4603, 0.2455, 0.5116, 0.2808, 0.5094, 0.2962, 0.5254, 0.3015, 0.5328, 0.2871, 0.4943, 0.278, 0.4933, 0.2941, 0.5094, 0.2962, 0.5116, 0.2808, 0.4773, 0.277, 0.4771, 0.2949, 0.4933, 0.2941, 0.4943, 0.278, 0.46, 0.278, 0.4608, 0.2938, 0.4771, 0.2949, 0.4773, 0.277, 0.4396, 0.2806, 0.445, 0.2958, 0.4608, 0.2938, 0.46, 0.278, 0.5094, 0.2962, 0.5038, 0.3759, 0.522, 0.3784, 0.5254, 0.3015, 0.4933, 0.2941, 0.4884, 0.3749, 0.5038, 0.3759, 0.5094, 0.2962, 0.4771, 0.2949, 0.4732, 0.3748, 0.4884, 0.3749, 0.4933, 0.2941, 0.4608, 0.2938, 0.4576, 0.3771, 0.4732, 0.3748, 0.4771, 0.2949, 0.445, 0.2958, 0.4395, 0.3806, 0.4576, 0.3771, 0.4608, 0.2938, 0.5038, 0.3759, 0.5049, 0.3928, 0.5196, 0.3951, 0.522, 0.3784, 0.4884, 0.3749, 0.4896, 0.3924, 0.5049, 0.3928, 0.5038, 0.3759, 0.4732, 0.3748, 0.4741, 0.3939, 0.4896, 0.3924, 0.4884, 0.3749, 0.4576, 0.3771, 0.4586, 0.3946, 0.4741, 0.3939, 0.4732, 0.3748, 0.4395, 0.3806, 0.4441, 0.3975, 0.4586, 0.3946, 0.4576, 0.3771, 0.5049, 0.3928, 0.51, 0.4669, 0.5281, 0.4703, 0.5196, 0.3951, 0.4896, 0.3924, 0.4929, 0.4652, 0.51, 0.4669, 0.5049, 0.3928, 0.4741, 0.3939, 0.4758, 0.4647, 0.4929, 0.4652, 0.4896, 0.3924, 0.4586, 0.3946, 0.4585, 0.466, 0.4758, 0.4647, 0.4741, 0.3939, 0.4441, 0.3975, 0.4403, 0.4689, 0.4585, 0.466, 0.4586, 0.3946, 0.51, 0.4669, 0.5058, 0.4915, 0.5189, 0.4934, 0.5281, 0.4703, 0.4929, 0.4652, 0.4918, 0.4908, 0.5058, 0.4915, 0.51, 0.4669, 0.4758, 0.4647, 0.4773, 0.4911, 0.4918, 0.4908, 0.4929, 0.4652, 0.4585, 0.466, 0.4632, 0.4913, 0.4773, 0.4911, 0.4758, 0.4647, 0.4403, 0.4689, 0.4501, 0.4928, 0.4632, 0.4913, 0.4585, 0.466, 0.5058, 0.4915, 0.5053, 0.5739, 0.5189, 0.4934, 0.4918, 0.4908, 0.4953, 0.5711, 0.5058, 0.4915, 0.4773, 0.4911, 0.4858, 0.5696, 0.4918, 0.4908, 0.4632, 0.4913, 0.4759, 0.5707, 0.4773, 0.4911, 0.4501, 0.4928, 0.4649, 0.5742, 0.4632, 0.4913, 0.5118, 0.2429, 0.5304, 0.2423, 0.5328, 0.2871, 0.5116, 0.2808, 0.4941, 0.2431, 0.5118, 0.2429, 0.5116, 0.2808, 0.4943, 0.278, 0.4769, 0.244, 0.4941, 0.2431, 0.4943, 0.278, 0.4773, 0.277, 0.4603, 0.2455, 0.4769, 0.244, 0.4773, 0.277, 0.46, 0.278, 0.4453, 0.2444, 0.4603, 0.2455, 0.46, 0.278, 0.4396, 0.2806, 0.5116, 0.2808, 0.5328, 0.2871, 0.5254, 0.3015, 0.5094, 0.2962, 0.4943, 0.278, 0.5116, 0.2808, 0.5094, 0.2962, 0.4933, 0.2941, 0.4773, 0.277, 0.4943, 0.278, 0.4933, 0.2941, 0.4771, 0.2949, 0.46, 0.278, 0.4773, 0.277, 0.4771, 0.2949, 0.4608, 0.2938, 0.4396, 0.2806, 0.46, 0.278, 0.4608, 0.2938, 0.445, 0.2958, 0.5094, 0.2962, 0.5254, 0.3015, 0.522, 0.3784, 0.5038, 0.3759, 0.4933, 0.2941, 0.5094, 0.2962, 0.5038, 0.3759, 0.4884, 0.3749, 0.4771, 0.2949, 0.4933, 0.2941, 0.4884, 0.3749, 0.4732, 0.3748, 0.4608, 0.2938, 0.4771, 0.2949, 0.4732, 0.3748, 0.4576, 0.3771, 0.445, 0.2958, 0.4608, 0.2938, 0.4576, 0.3771, 0.4395, 0.3806, 0.5038, 0.3759, 0.522, 0.3784, 0.5196, 0.3951, 0.5049, 0.3928, 0.4884, 0.3749, 0.5038, 0.3759, 0.5049, 0.3928, 0.4896, 0.3924, 0.4732, 0.3748, 0.4884, 0.3749, 0.4896, 0.3924, 0.4741, 0.3939, 0.4576, 0.3771, 0.4732, 0.3748, 0.4741, 0.3939, 0.4586, 0.3946, 0.4395, 0.3806, 0.4576, 0.3771, 0.4586, 0.3946, 0.4441, 0.3975, 0.5049, 0.3928, 0.5196, 0.3951, 0.5281, 0.4703, 0.51, 0.4669, 0.4896, 0.3924, 0.5049, 0.3928, 0.51, 0.4669, 0.4929, 0.4652, 0.4741, 0.3939, 0.4896, 0.3924, 0.4929, 0.4652, 0.4758, 0.4647, 0.4586, 0.3946, 0.4741, 0.3939, 0.4758, 0.4647, 0.4585, 0.466, 0.4441, 0.3975, 0.4586, 0.3946, 0.4585, 0.466, 0.4403, 0.4689, 0.51, 0.4669, 0.5281, 0.4703, 0.5189, 0.4934, 0.5058, 0.4915, 0.4929, 0.4652, 0.51, 0.4669, 0.5058, 0.4915, 0.4918, 0.4908, 0.4758, 0.4647, 0.4929, 0.4652, 0.4918, 0.4908, 0.4773, 0.4911, 0.4585, 0.466, 0.4758, 0.4647, 0.4773, 0.4911, 0.4632, 0.4913, 0.4403, 0.4689, 0.4585, 0.466, 0.4632, 0.4913, 0.4501, 0.4928, 0.5058, 0.4915, 0.5189, 0.4934, 0.5053, 0.5739, 0.4918, 0.4908, 0.5058, 0.4915, 0.4953, 0.5711, 0.4773, 0.4911, 0.4918, 0.4908, 0.4858, 0.5696, 0.4632, 0.4913, 0.4773, 0.4911, 0.4759, 0.5707, 0.4501, 0.4928, 0.4632, 0.4913, 0.4649, 0.5742, 0.6451, 0.7283, 0.7127, 0.6353, 0.7071, 0.7075, 0.6891, 0.9339, 0.6215, 0.8409, 0.6885, 0.8685, 0.8982, 0.9556, 0.7888, 0.9912, 0.8358, 0.936, 0.9835, 0.7635, 0.9835, 0.8785, 0.9455, 0.8167, 0.827, 0.623, 0.9364, 0.6585, 0.866, 0.6755, 0.6451, 0.7283, 0.7071, 0.7075, 0.6713, 0.7883, 0.6891, 0.9339, 0.6885, 0.8685, 0.7542, 0.9275, 0.8982, 0.9556, 0.8358, 0.936, 0.9122, 0.8918, 0.9835, 0.7635, 0.9455, 0.8167, 0.927, 0.7304, 0.827, 0.623, 0.866, 0.6755, 0.7782, 0.6664, 0.7158, 0.8207, 0.728, 0.7651, 0.7622, 0.8108, 0.7988, 0.8953, 0.7497, 0.8665, 0.8037, 0.848, 0.8953, 0.8394, 0.8527, 0.8771, 0.8519, 0.8201, 0.872, 0.7303, 0.8948, 0.7824, 0.8403, 0.7656, 0.761, 0.7188, 0.8177, 0.7132, 0.7848, 0.7599, 0.7071, 0.7075, 0.7782, 0.6664, 0.761, 0.7188, 0.7071, 0.7075, 0.7127, 0.6353, 0.7782, 0.6664, 0.7127, 0.6353, 0.827, 0.623, 0.7782, 0.6664, 0.6885, 0.8685, 0.6713, 0.7883, 0.7158, 0.8207, 0.6885, 0.8685, 0.6215, 0.8409, 0.6713, 0.7883, 0.6215, 0.8409, 0.6451, 0.7283, 0.6713, 0.7883, 0.8358, 0.936, 0.7542, 0.9275, 0.7988, 0.8953, 0.8358, 0.936, 0.7888, 0.9912, 0.7542, 0.9275, 0.7888, 0.9912, 0.6891, 0.9339, 0.7542, 0.9275, 0.9455, 0.8167, 0.9122, 0.8918, 0.8953, 0.8394, 0.9455, 0.8167, 0.9835, 0.8785, 0.9122, 0.8918, 0.9835, 0.8785, 0.8982, 0.9556, 0.9122, 0.8918, 0.866, 0.6755, 0.927, 0.7304, 0.872, 0.7303, 0.866, 0.6755, 0.9364, 0.6585, 0.927, 0.7304, 0.9364, 0.6585, 0.9835, 0.7635, 0.927, 0.7304, 0.6713, 0.7883, 0.728, 0.7651, 0.7158, 0.8207, 0.6713, 0.7883, 0.7071, 0.7075, 0.728, 0.7651, 0.7071, 0.7075, 0.761, 0.7188, 0.728, 0.7651, 0.7542, 0.9275, 0.7497, 0.8665, 0.7988, 0.8953, 0.7542, 0.9275, 0.6885, 0.8685, 0.7497, 0.8665, 0.6885, 0.8685, 0.7158, 0.8207, 0.7497, 0.8665, 0.9122, 0.8918, 0.8527, 0.8771, 0.8953, 0.8394, 0.9122, 0.8918, 0.8358, 0.936, 0.8527, 0.8771, 0.8358, 0.936, 0.7988, 0.8953, 0.8527, 0.8771, 0.927, 0.7304, 0.8948, 0.7824, 0.872, 0.7303, 0.927, 0.7304, 0.9455, 0.8167, 0.8948, 0.7824, 0.9455, 0.8167, 0.8953, 0.8394, 0.8948, 0.7824, 0.7782, 0.6664, 0.8177, 0.7132, 0.761, 0.7188, 0.7782, 0.6664, 0.866, 0.6755, 0.8177, 0.7132, 0.866, 0.6755, 0.872, 0.7303, 0.8177, 0.7132, 0.7622, 0.8108, 0.7848, 0.7599, 0.8086, 0.8009, 0.7622, 0.8108, 0.728, 0.7651, 0.7848, 0.7599, 0.728, 0.7651, 0.761, 0.7188, 0.7848, 0.7599, 0.8037, 0.848, 0.7622, 0.8108, 0.8086, 0.8009, 0.8037, 0.848, 0.7497, 0.8665, 0.7622, 0.8108, 0.7497, 0.8665, 0.7158, 0.8207, 0.7622, 0.8108, 0.8519, 0.8201, 0.8037, 0.848, 0.8086, 0.8009, 0.8519, 0.8201, 0.8527, 0.8771, 0.8037, 0.848, 0.8527, 0.8771, 0.7988, 0.8953, 0.8037, 0.848, 0.8403, 0.7656, 0.8519, 0.8201, 0.8086, 0.8009, 0.8403, 0.7656, 0.8948, 0.7824, 0.8519, 0.8201, 0.8948, 0.7824, 0.8953, 0.8394, 0.8519, 0.8201, 0.7848, 0.7599, 0.8403, 0.7656, 0.8086, 0.8009, 0.7848, 0.7599, 0.8177, 0.7132, 0.8403, 0.7656, 0.8177, 0.7132, 0.872, 0.7303, 0.8403, 0.7656, 0.6451, 0.7283, 0.7071, 0.7075, 0.7127, 0.6353, 0.6891, 0.9339, 0.6885, 0.8685, 0.6215, 0.8409, 0.8982, 0.9556, 0.8358, 0.936, 0.7888, 0.9912, 0.9835, 0.7635, 0.9455, 0.8167, 0.9835, 0.8785, 0.827, 0.623, 0.866, 0.6755, 0.9364, 0.6585, 0.6451, 0.7283, 0.6713, 0.7883, 0.7071, 0.7075, 0.6891, 0.9339, 0.7542, 0.9275, 0.6885, 0.8685, 0.8982, 0.9556, 0.9122, 0.8918, 0.8358, 0.936, 0.9835, 0.7635, 0.927, 0.7304, 0.9455, 0.8167, 0.827, 0.623, 0.7782, 0.6664, 0.866, 0.6755, 0.7158, 0.8207, 0.7622, 0.8108, 0.728, 0.7651, 0.7988, 0.8953, 0.8037, 0.848, 0.7497, 0.8665, 0.8953, 0.8394, 0.8519, 0.8201, 0.8527, 0.8771, 0.872, 0.7303, 0.8403, 0.7656, 0.8948, 0.7824, 0.761, 0.7188, 0.7848, 0.7599, 0.8177, 0.7132, 0.7071, 0.7075, 0.761, 0.7188, 0.7782, 0.6664, 0.7071, 0.7075, 0.7782, 0.6664, 0.7127, 0.6353, 0.7127, 0.6353, 0.7782, 0.6664, 0.827, 0.623, 0.6885, 0.8685, 0.7158, 0.8207, 0.6713, 0.7883, 0.6885, 0.8685, 0.6713, 0.7883, 0.6215, 0.8409, 0.6215, 0.8409, 0.6713, 0.7883, 0.6451, 0.7283, 0.8358, 0.936, 0.7988, 0.8953, 0.7542, 0.9275, 0.8358, 0.936, 0.7542, 0.9275, 0.7888, 0.9912, 0.7888, 0.9912, 0.7542, 0.9275, 0.6891, 0.9339, 0.9455, 0.8167, 0.8953, 0.8394, 0.9122, 0.8918, 0.9455, 0.8167, 0.9122, 0.8918, 0.9835, 0.8785, 0.9835, 0.8785, 0.9122, 0.8918, 0.8982, 0.9556, 0.866, 0.6755, 0.872, 0.7303, 0.927, 0.7304, 0.866, 0.6755, 0.927, 0.7304, 0.9364, 0.6585, 0.9364, 0.6585, 0.927, 0.7304, 0.9835, 0.7635, 0.6713, 0.7883, 0.7158, 0.8207, 0.728, 0.7651, 0.6713, 0.7883, 0.728, 0.7651, 0.7071, 0.7075, 0.7071, 0.7075, 0.728, 0.7651, 0.761, 0.7188, 0.7542, 0.9275, 0.7988, 0.8953, 0.7497, 0.8665, 0.7542, 0.9275, 0.7497, 0.8665, 0.6885, 0.8685, 0.6885, 0.8685, 0.7497, 0.8665, 0.7158, 0.8207, 0.9122, 0.8918, 0.8953, 0.8394, 0.8527, 0.8771, 0.9122, 0.8918, 0.8527, 0.8771, 0.8358, 0.936, 0.8358, 0.936, 0.8527, 0.8771, 0.7988, 0.8953, 0.927, 0.7304, 0.872, 0.7303, 0.8948, 0.7824, 0.927, 0.7304, 0.8948, 0.7824, 0.9455, 0.8167, 0.9455, 0.8167, 0.8948, 0.7824, 0.8953, 0.8394, 0.7782, 0.6664, 0.761, 0.7188, 0.8177, 0.7132, 0.7782, 0.6664, 0.8177, 0.7132, 0.866, 0.6755, 0.866, 0.6755, 0.8177, 0.7132, 0.872, 0.7303, 0.7622, 0.8108, 0.8086, 0.8009, 0.7848, 0.7599, 0.7622, 0.8108, 0.7848, 0.7599, 0.728, 0.7651, 0.728, 0.7651, 0.7848, 0.7599, 0.761, 0.7188, 0.8037, 0.848, 0.8086, 0.8009, 0.7622, 0.8108, 0.8037, 0.848, 0.7622, 0.8108, 0.7497, 0.8665, 0.7497, 0.8665, 0.7622, 0.8108, 0.7158, 0.8207, 0.8519, 0.8201, 0.8086, 0.8009, 0.8037, 0.848, 0.8519, 0.8201, 0.8037, 0.848, 0.8527, 0.8771, 0.8527, 0.8771, 0.8037, 0.848, 0.7988, 0.8953, 0.8403, 0.7656, 0.8086, 0.8009, 0.8519, 0.8201, 0.8403, 0.7656, 0.8519, 0.8201, 0.8948, 0.7824, 0.8948, 0.7824, 0.8519, 0.8201, 0.8953, 0.8394, 0.7848, 0.7599, 0.8086, 0.8009, 0.8403, 0.7656, 0.7848, 0.7599, 0.8403, 0.7656, 0.8177, 0.7132, 0.8177, 0.7132, 0.8403, 0.7656, 0.872, 0.7303, 0.2259, 0.878, 0.2557, 0.7633, 0.3507, 0.7633, 0.3269, 0.878, 0.2223, 0.878, 0.2529, 0.7633, 0.1801, 0.7633, 0.1582, 0.878, 0.1179, 0.878, 0.127, 0.7633, 0.07386, 0.7633, 0.07752, 0.878, 0.1191, 0.878, 0.1274, 0.7633, 0.181, 0.7633, 0.1607, 0.878, 0.186, 0.9922, 0.1923, 0.9881, 0.1489, 0.9906, 0.144, 0.9951, 0.1923, 0.9881, 0.2291, 0.878, 0.1646, 0.878, 0.1489, 0.9906, 0.2291, 0.878, 0.2223, 0.878, 0.1582, 0.878, 0.1646, 0.878, 0.144, 0.9951, 0.1489, 0.9906, 0.08141, 0.9882, 0.08109, 0.9938, 0.1126, 0.9944, 0.1489, 0.9906, 0.1646, 0.878, 0.1201, 0.878, 0.07558, 0.878, 0.08141, 0.9882, 0.1201, 0.878, 0.1179, 0.878, 0.07752, 0.878, 0.07558, 0.878, 0.1138, 0.9947, 0.1164, 0.9896, 0.1514, 0.991, 0.1466, 0.9956, 0.08141, 0.9882, 0.07558, 0.878, 0.1672, 0.878, 0.1514, 0.991, 0.1164, 0.9896, 0.07558, 0.878, 0.07752, 0.878, 0.1191, 0.878, 0.1607, 0.878, 0.1672, 0.878, 0.19, 0.993, 0.1963, 0.9888, 0.2562, 0.9791, 0.2513, 0.983, 0.1963, 0.9888, 0.2327, 0.878, 0.3286, 0.878, 0.2562, 0.9791, 0.2327, 0.878, 0.2259, 0.878, 0.3269, 0.878, 0.3286, 0.878, 0.2466, 0.5865, 0.2372, 0.4067, 0.3109, 0.4067, 0.35, 0.5865, 0.2456, 0.5865, 0.2389, 0.4067, 0.1787, 0.4067, 0.172, 0.5865, 0.1266, 0.5865, 0.1315, 0.4067, 0.08438, 0.4067, 0.08124, 0.5865, 0.1264, 0.5865, 0.1303, 0.4067, 0.1763, 0.4067, 0.1716, 0.5865, 0.2615, 0.7633, 0.2586, 0.5865, 0.1837, 0.5865, 0.1875, 0.7633, 0.2586, 0.5865, 0.2456, 0.5865, 0.172, 0.5865, 0.1837, 0.5865, 0.1363, 0.7633, 0.13, 0.5865, 0.07629, 0.5865, 0.08516, 0.7633, 0.13, 0.5865, 0.1266, 0.5865, 0.08124, 0.5865, 0.07629, 0.5865, 0.1274, 0.7633, 0.1367, 0.7633, 0.1882, 0.7633, 0.181, 0.7633, 0.1367, 0.7633, 0.1299, 0.5865, 0.1834, 0.5865, 0.1882, 0.7633, 0.1299, 0.5865, 0.1264, 0.5865, 0.1716, 0.5865, 0.1834, 0.5865, 0.2557, 0.7633, 0.2643, 0.7633, 0.3597, 0.7633, 0.3507, 0.7633, 0.2643, 0.7633, 0.2596, 0.5865, 0.3582, 0.5865, 0.3597, 0.7633, 0.2596, 0.5865, 0.2466, 0.5865, 0.35, 0.5865, 0.3582, 0.5865, 0.127, 0.7633, 0.1363, 0.7633, 0.08516, 0.7633, 0.07386, 0.7633, 0.2529, 0.7633, 0.2615, 0.7633, 0.1875, 0.7633, 0.1801, 0.7633, 0.1607, 0.878, 0.181, 0.7633, 0.2557, 0.7633, 0.2259, 0.878, 0.323, 0.878, 0.3481, 0.7633, 0.2529, 0.7633, 0.2223, 0.878, 0.247, 0.9825, 0.2519, 0.9786, 0.1923, 0.9881, 0.186, 0.9922, 0.2519, 0.9786, 0.3247, 0.878, 0.2291, 0.878, 0.1923, 0.9881, 0.3247, 0.878, 0.323, 0.878, 0.2223, 0.878, 0.2291, 0.878, 0.1466, 0.9956, 0.1514, 0.991, 0.1963, 0.9888, 0.19, 0.993, 0.1514, 0.991, 0.1672, 0.878, 0.2327, 0.878, 0.1963, 0.9888, 0.1672, 0.878, 0.1607, 0.878, 0.2259, 0.878, 0.2327, 0.878, 0.1716, 0.5865, 0.1763, 0.4067, 0.2372, 0.4067, 0.2466, 0.5865, 0.3494, 0.5865, 0.3129, 0.4067, 0.2389, 0.4067, 0.2456, 0.5865, 0.3572, 0.7633, 0.3574, 0.5865, 0.2586, 0.5865, 0.2615, 0.7633, 0.3574, 0.5865, 0.3494, 0.5865, 0.2456, 0.5865, 0.2586, 0.5865, 0.181, 0.7633, 0.1882, 0.7633, 0.2643, 0.7633, 0.2557, 0.7633, 0.1882, 0.7633, 0.1834, 0.5865, 0.2596, 0.5865, 0.2643, 0.7633, 0.1834, 0.5865, 0.1716, 0.5865, 0.2466, 0.5865, 0.2596, 0.5865, 0.3481, 0.7633, 0.3572, 0.7633, 0.2615, 0.7633, 0.2529, 0.7633, 0.3572, 0.7633, 0.3678, 0.7633, 0.3677, 0.5865, 0.3574, 0.5865, 0.3507, 0.7633, 0.3612, 0.7633, 0.3379, 0.878, 0.3269, 0.878, 0.3286, 0.878, 0.3367, 0.878, 0.2607, 0.9818, 0.2562, 0.9791, 0.3494, 0.5865, 0.3604, 0.5865, 0.3222, 0.4067, 0.3129, 0.4067, 0.2519, 0.9786, 0.2563, 0.9813, 0.3327, 0.878, 0.3247, 0.878, 0.323, 0.878, 0.334, 0.878, 0.3585, 0.7633, 0.3481, 0.7633, 0.3597, 0.7633, 0.3704, 0.7633, 0.3612, 0.7633, 0.3507, 0.7633, 0.3582, 0.5865, 0.3686, 0.5865, 0.3704, 0.7633, 0.3597, 0.7633, 0.3269, 0.878, 0.3379, 0.878, 0.3367, 0.878, 0.3286, 0.878, 0.3574, 0.5865, 0.3677, 0.5865, 0.3604, 0.5865, 0.3494, 0.5865, 0.247, 0.9825, 0.251, 0.9858, 0.2563, 0.9813, 0.2519, 0.9786, 0.2562, 0.9791, 0.2607, 0.9818, 0.2554, 0.9864, 0.2513, 0.983, 0.3247, 0.878, 0.3327, 0.878, 0.334, 0.878, 0.323, 0.878, 0.3109, 0.4067, 0.3202, 0.4067, 0.361, 0.5865, 0.35, 0.5865, 0.3481, 0.7633, 0.3585, 0.7633, 0.3678, 0.7633, 0.3572, 0.7633, 0.35, 0.5865, 0.361, 0.5865, 0.3686, 0.5865, 0.3582, 0.5865, 0.3109, 0.4067, 0.3004, 0.4067, 0.3094, 0.4067, 0.3202, 0.4067, 0.3222, 0.4067, 0.3117, 0.4067, 0.3026, 0.4067, 0.3129, 0.4067, 0.1763, 0.4067, 0.1665, 0.4067, 0.2249, 0.4067, 0.2372, 0.4067, 0.2389, 0.4067, 0.2267, 0.4067, 0.169, 0.4067, 0.1787, 0.4067, 0.1315, 0.4067, 0.1287, 0.4067, 0.08834, 0.4067, 0.08438, 0.4067, 0.1303, 0.4067, 0.1274, 0.4067, 0.1665, 0.4067, 0.1763, 0.4067, 0.2372, 0.4067, 0.2249, 0.4067, 0.3004, 0.4067, 0.3109, 0.4067, 0.3129, 0.4067, 0.3026, 0.4067, 0.2267, 0.4067, 0.2389, 0.4067, 0.3004, 0.4067, 0.1365, 0.2874, 0.3094, 0.4067, 0.3117, 0.4067, 0.197, 0.2874, 0.3026, 0.4067, 0.1665, 0.4067, 0.1269, 0.347, 0.08739, 0.2874, 0.2249, 0.4067, 0.2267, 0.4067, 0.1508, 0.2874, 0.1599, 0.347, 0.169, 0.4067, 0.1475, 0.347, 0.1261, 0.2874, 0.08834, 0.4067, 0.1287, 0.4067, 0.1274, 0.4067, 0.1294, 0.347, 0.1665, 0.4067, 0.2249, 0.4067, 0.112, 0.2874, 0.3004, 0.4067, 0.3026, 0.4067, 0.1756, 0.2874, 0.2267, 0.4067, 0.1582, 0.878, 0.1801, 0.7633, 0.127, 0.7633, 0.1179, 0.878, 0.07752, 0.878, 0.07386, 0.7633, 0.1274, 0.7633, 0.1191, 0.878, 0.1646, 0.878, 0.1582, 0.878, 0.1179, 0.878, 0.1201, 0.878, 0.08109, 0.9938, 0.08141, 0.9882, 0.1164, 0.9896, 0.1138, 0.9947, 0.172, 0.5865, 0.1787, 0.4067, 0.1315, 0.4067, 0.1266, 0.5865, 0.08124, 0.5865, 0.08438, 0.4067, 0.1303, 0.4067, 0.1264, 0.5865, 0.1875, 0.7633, 0.1837, 0.5865, 0.13, 0.5865, 0.1363, 0.7633, 0.1837, 0.5865, 0.172, 0.5865, 0.1266, 0.5865, 0.13, 0.5865, 0.07386, 0.7633, 0.08516, 0.7633, 0.1367, 0.7633, 0.1274, 0.7633, 0.08516, 0.7633, 0.07629, 0.5865, 0.1299, 0.5865, 0.1367, 0.7633, 0.07629, 0.5865, 0.08124, 0.5865, 0.1264, 0.5865, 0.1299, 0.5865, 0.1801, 0.7633, 0.1875, 0.7633, 0.1363, 0.7633, 0.127, 0.7633, 0.1787, 0.4067, 0.169, 0.4067, 0.1287, 0.4067, 0.1315, 0.4067, 0.08438, 0.4067, 0.08834, 0.4067, 0.1274, 0.4067, 0.1303, 0.4067, 0.169, 0.4067, 0.1475, 0.347, 0.1287, 0.4067, 0.08834, 0.4067, 0.09233, 0.2874, 0.1294, 0.347, 0.1274, 0.4067, 0.4887, 0.2349, 0.4645, 0.2489, 0.477, 0.2496, 0.4927, 0.2351, 0.4927, 0.2351, 0.477, 0.2496, 0.5097, 0.2512, 0.5031, 0.2356, 0.5031, 0.2356, 0.5097, 0.2512, 0.5185, 0.2494, 0.5178, 0.2437, 0.5178, 0.2437, 0.5185, 0.2494, 0.4882, 0.2394, 0.4791, 0.2318, 0.4791, 0.2318, 0.4882, 0.2394, 0.4599, 0.2378, 0.4751, 0.2319, 0.4751, 0.2319, 0.4599, 0.2378, 0.4882, 0.2394, 0.4791, 0.2318, 0.4791, 0.2318, 0.4882, 0.2394, 0.5185, 0.2494, 0.5178, 0.2437, 0.5178, 0.2437, 0.5185, 0.2494, 0.5097, 0.2512, 0.5031, 0.2356, 0.5031, 0.2356, 0.5097, 0.2512, 0.477, 0.2496, 0.4927, 0.2351, 0.4927, 0.2351, 0.477, 0.2496, 0.4645, 0.2489, 0.4887, 0.2349, 0.4645, 0.2489, 0.4685, 0.2615, 0.482, 0.2622, 0.477, 0.2496, 0.477, 0.2496, 0.482, 0.2622, 0.5175, 0.264, 0.5097, 0.2512, 0.5097, 0.2512, 0.5175, 0.264, 0.5195, 0.2579, 0.5185, 0.2494, 0.5185, 0.2494, 0.5195, 0.2579, 0.4896, 0.2518, 0.4882, 0.2394, 0.4882, 0.2394, 0.4896, 0.2518, 0.4442, 0.2503, 0.4599, 0.2378, 0.4599, 0.2378, 0.4442, 0.2503, 0.4896, 0.2518, 0.4882, 0.2394, 0.4882, 0.2394, 0.4896, 0.2518, 0.5195, 0.2579, 0.5185, 0.2494, 0.5185, 0.2494, 0.5195, 0.2579, 0.5175, 0.264, 0.5097, 0.2512, 0.5097, 0.2512, 0.5175, 0.264, 0.482, 0.2622, 0.477, 0.2496, 0.477, 0.2496, 0.482, 0.2622, 0.4685, 0.2615, 0.4645, 0.2489, 0.4685, 0.2615, 0.466, 0.2736, 0.4813, 0.2762, 0.482, 0.2622, 0.482, 0.2622, 0.4813, 0.2762, 0.5213, 0.2828, 0.5175, 0.264, 0.5175, 0.264, 0.5213, 0.2828, 0.5217, 0.2762, 0.5195, 0.2579, 0.5195, 0.2579, 0.5217, 0.2762, 0.4927, 0.2807, 0.4896, 0.2518, 0.4896, 0.2518, 0.4927, 0.2807, 0.427, 0.2812, 0.4442, 0.2503, 0.4442, 0.2503, 0.427, 0.2812, 0.4927, 0.2807, 0.4896, 0.2518, 0.4896, 0.2518, 0.4927, 0.2807, 0.5217, 0.2762, 0.5195, 0.2579, 0.5195, 0.2579, 0.5217, 0.2762, 0.5213, 0.2828, 0.5175, 0.264, 0.5175, 0.264, 0.5213, 0.2828, 0.4813, 0.2762, 0.482, 0.2622, 0.482, 0.2622, 0.4813, 0.2762, 0.466, 0.2736, 0.4685, 0.2615, 0.466, 0.2736, 0.4687, 0.3109, 0.484, 0.308, 0.4813, 0.2762, 0.4813, 0.2762, 0.484, 0.308, 0.5239, 0.3004, 0.5213, 0.2828, 0.5213, 0.2828, 0.5239, 0.3004, 0.5259, 0.3115, 0.5217, 0.2762, 0.5217, 0.2762, 0.5259, 0.3115, 0.496, 0.3112, 0.4927, 0.2807, 0.4927, 0.2807, 0.496, 0.3112, 0.4279, 0.3117, 0.427, 0.2812, 0.427, 0.2812, 0.4279, 0.3117, 0.496, 0.3112, 0.4927, 0.2807, 0.4927, 0.2807, 0.496, 0.3112, 0.5259, 0.3115, 0.5217, 0.2762, 0.5217, 0.2762, 0.5259, 0.3115, 0.5239, 0.3004, 0.5213, 0.2828, 0.5213, 0.2828, 0.5239, 0.3004, 0.484, 0.308, 0.4813, 0.2762, 0.4813, 0.2762, 0.484, 0.308, 0.4687, 0.3109, 0.466, 0.2736, 0.4687, 0.3109, 0.4573, 0.3477, 0.4733, 0.3447, 0.484, 0.308, 0.484, 0.308, 0.4733, 0.3447, 0.5151, 0.3367, 0.5239, 0.3004, 0.5239, 0.3004, 0.5151, 0.3367, 0.5298, 0.3436, 0.5259, 0.3115, 0.5259, 0.3115, 0.5298, 0.3436, 0.4995, 0.3434, 0.496, 0.3112, 0.496, 0.3112, 0.4995, 0.3434, 0.4224, 0.344, 0.4279, 0.3117, 0.4279, 0.3117, 0.4224, 0.344, 0.4995, 0.3434, 0.496, 0.3112, 0.496, 0.3112, 0.4995, 0.3434, 0.5298, 0.3436, 0.5259, 0.3115, 0.5259, 0.3115, 0.5298, 0.3436, 0.5151, 0.3367, 0.5239, 0.3004, 0.5239, 0.3004, 0.5151, 0.3367, 0.4733, 0.3447, 0.484, 0.308, 0.484, 0.308, 0.4733, 0.3447, 0.4573, 0.3477, 0.4687, 0.3109, 0.4573, 0.3477, 0.4694, 0.3794, 0.4842, 0.3766, 0.4733, 0.3447, 0.4733, 0.3447, 0.4842, 0.3766, 0.5231, 0.3692, 0.5151, 0.3367, 0.5151, 0.3367, 0.5231, 0.3692, 0.5337, 0.3768, 0.5298, 0.3436, 0.5298, 0.3436, 0.5337, 0.3768, 0.5031, 0.3766, 0.4995, 0.3434, 0.4995, 0.3434, 0.5031, 0.3766, 0.4256, 0.3763, 0.4224, 0.344, 0.4224, 0.344, 0.4256, 0.3763, 0.5031, 0.3766, 0.4995, 0.3434, 0.4995, 0.3434, 0.5031, 0.3766, 0.5337, 0.3768, 0.5298, 0.3436, 0.5298, 0.3436, 0.5337, 0.3768, 0.5231, 0.3692, 0.5151, 0.3367, 0.5151, 0.3367, 0.5231, 0.3692, 0.4842, 0.3766, 0.4733, 0.3447, 0.4733, 0.3447, 0.4842, 0.3766, 0.4694, 0.3794, 0.4573, 0.3477, 0.4694, 0.3794, 0.4628, 0.4317, 0.4795, 0.4285, 0.4842, 0.3766, 0.4842, 0.3766, 0.4795, 0.4285, 0.5232, 0.4202, 0.5231, 0.3692, 0.5231, 0.3692, 0.5232, 0.4202, 0.5397, 0.4266, 0.5337, 0.3768, 0.5337, 0.3768, 0.5397, 0.4266, 0.5084, 0.4264, 0.5031, 0.3766, 0.5031, 0.3766, 0.5084, 0.4264, 0.4244, 0.427, 0.4256, 0.3763, 0.4256, 0.3763, 0.4244, 0.427, 0.5084, 0.4264, 0.5031, 0.3766, 0.5031, 0.3766, 0.5084, 0.4264, 0.5397, 0.4266, 0.5337, 0.3768, 0.5337, 0.3768, 0.5397, 0.4266, 0.5232, 0.4202, 0.5231, 0.3692, 0.5231, 0.3692, 0.5232, 0.4202, 0.4795, 0.4285, 0.4842, 0.3766, 0.4842, 0.3766, 0.4795, 0.4285, 0.4628, 0.4317, 0.4694, 0.3794, 0.4628, 0.4317, 0.4644, 0.4506, 0.4813, 0.448, 0.4795, 0.4285, 0.4795, 0.4285, 0.4813, 0.448, 0.5254, 0.4411, 0.5232, 0.4202, 0.5232, 0.4202, 0.5254, 0.4411, 0.5424, 0.4493, 0.5397, 0.4266, 0.5397, 0.4266, 0.5424, 0.4493, 0.5111, 0.4507, 0.5084, 0.4264, 0.5084, 0.4264, 0.5111, 0.4507, 0.4224, 0.4521, 0.4244, 0.427, 0.4244, 0.427, 0.4224, 0.4521, 0.5111, 0.4507, 0.5084, 0.4264, 0.5084, 0.4264, 0.5111, 0.4507, 0.5424, 0.4493, 0.5397, 0.4266, 0.5397, 0.4266, 0.5424, 0.4493, 0.5254, 0.4411, 0.5232, 0.4202, 0.5232, 0.4202, 0.5254, 0.4411, 0.4813, 0.448, 0.4795, 0.4285, 0.4795, 0.4285, 0.4813, 0.448, 0.4644, 0.4506, 0.4628, 0.4317, 0.4644, 0.4506, 0.4667, 0.4799, 0.4835, 0.4773, 0.4813, 0.448, 0.4813, 0.448, 0.4835, 0.4773, 0.5276, 0.4704, 0.5254, 0.4411, 0.5254, 0.4411, 0.5276, 0.4704, 0.5459, 0.4784, 0.5424, 0.4493, 0.5424, 0.4493, 0.5459, 0.4784, 0.5142, 0.4798, 0.5111, 0.4507, 0.5111, 0.4507, 0.5142, 0.4798, 0.4256, 0.4813, 0.4224, 0.4521, 0.4224, 0.4521, 0.4256, 0.4813, 0.5142, 0.4798, 0.5111, 0.4507, 0.5111, 0.4507, 0.5142, 0.4798, 0.5459, 0.4784, 0.5424, 0.4493, 0.5424, 0.4493, 0.5459, 0.4784, 0.5276, 0.4704, 0.5254, 0.4411, 0.5254, 0.4411, 0.5276, 0.4704, 0.4835, 0.4773, 0.4813, 0.448, 0.4813, 0.448, 0.4835, 0.4773, 0.4667, 0.4799, 0.4644, 0.4506, 0.4667, 0.4799, 0.4763, 0.5324, 0.4939, 0.5296, 0.4835, 0.4773, 0.4835, 0.4773, 0.4939, 0.5296, 0.5399, 0.5225, 0.5276, 0.4704, 0.5276, 0.4704, 0.5399, 0.5225, 0.5524, 0.5331, 0.5459, 0.4784, 0.5459, 0.4784, 0.5524, 0.5331, 0.5201, 0.5347, 0.5142, 0.4798, 0.5142, 0.4798, 0.5201, 0.5347, 0.438, 0.5354, 0.4256, 0.4813, 0.4256, 0.4813, 0.438, 0.5354, 0.5201, 0.5347, 0.5142, 0.4798, 0.5142, 0.4798, 0.5201, 0.5347, 0.5524, 0.5331, 0.5459, 0.4784, 0.5459, 0.4784, 0.5524, 0.5331, 0.5399, 0.5225, 0.5276, 0.4704, 0.5276, 0.4704, 0.5399, 0.5225, 0.4939, 0.5296, 0.4835, 0.4773, 0.4835, 0.4773, 0.4939, 0.5296, 0.4763, 0.5324, 0.4667, 0.4799, 0.4763, 0.5324, 0.4774, 0.5537, 0.4942, 0.5511, 0.4939, 0.5296, 0.4939, 0.5296, 0.4942, 0.5511, 0.5383, 0.5442, 0.5399, 0.5225, 0.5399, 0.5225, 0.5383, 0.5442, 0.5549, 0.554, 0.5524, 0.5331, 0.5524, 0.5331, 0.5549, 0.554, 0.5224, 0.5555, 0.5201, 0.5347, 0.5201, 0.5347, 0.5224, 0.5555, 0.4439, 0.5563, 0.438, 0.5354, 0.438, 0.5354, 0.4439, 0.5563, 0.5224, 0.5555, 0.5201, 0.5347, 0.5201, 0.5347, 0.5224, 0.5555, 0.5549, 0.554, 0.5524, 0.5331, 0.5524, 0.5331, 0.5549, 0.554, 0.5383, 0.5442, 0.5399, 0.5225, 0.5399, 0.5225, 0.5383, 0.5442, 0.4942, 0.5511, 0.4939, 0.5296, 0.4939, 0.5296, 0.4942, 0.5511, 0.4774, 0.5537, 0.4763, 0.5324, 0.4774, 0.5537, 0.4847, 0.6047, 0.5016, 0.6021, 0.4942, 0.5511, 0.4942, 0.5511, 0.5016, 0.6021, 0.5457, 0.5952, 0.5383, 0.5442, 0.5383, 0.5442, 0.5457, 0.5952, 0.5611, 0.6051, 0.5549, 0.554, 0.5549, 0.554, 0.5611, 0.6051, 0.5279, 0.6067, 0.5224, 0.5555, 0.5224, 0.5555, 0.5279, 0.6067, 0.4462, 0.6078, 0.4439, 0.5563, 0.4439, 0.5563, 0.4462, 0.6078, 0.5279, 0.6067, 0.5224, 0.5555, 0.5224, 0.5555, 0.5279, 0.6067, 0.5611, 0.6051, 0.5549, 0.554, 0.5549, 0.554, 0.5611, 0.6051, 0.5457, 0.5952, 0.5383, 0.5442, 0.5383, 0.5442, 0.5457, 0.5952, 0.5016, 0.6021, 0.4942, 0.5511, 0.4942, 0.5511, 0.5016, 0.6021, 0.4847, 0.6047, 0.4774, 0.5537, 0.4847, 0.6047, 0.4834, 0.6522, 0.5003, 0.6496, 0.5016, 0.6021, 0.5016, 0.6021, 0.5003, 0.6496, 0.5444, 0.6427, 0.5457, 0.5952, 0.5457, 0.5952, 0.5444, 0.6427, 0.5666, 0.6512, 0.5611, 0.6051, 0.5611, 0.6051, 0.5666, 0.6512, 0.5329, 0.6528, 0.5279, 0.6067, 0.5279, 0.6067, 0.5329, 0.6528, 0.4563, 0.6542, 0.4462, 0.6078, 0.4462, 0.6078, 0.4563, 0.6542, 0.5329, 0.6528, 0.5279, 0.6067, 0.5279, 0.6067, 0.5329, 0.6528, 0.5666, 0.6512, 0.5611, 0.6051, 0.5611, 0.6051, 0.5666, 0.6512, 0.5444, 0.6427, 0.5457, 0.5952, 0.5457, 0.5952, 0.5444, 0.6427, 0.5003, 0.6496, 0.5016, 0.6021, 0.5016, 0.6021, 0.5003, 0.6496, 0.4834, 0.6522, 0.4847, 0.6047, 0.4834, 0.6522, 0.4788, 0.7076, 0.4965, 0.7048, 0.5003, 0.6496, 0.5003, 0.6496, 0.4965, 0.7048, 0.543, 0.6976, 0.5444, 0.6427, 0.5444, 0.6427, 0.543, 0.6976, 0.573, 0.7045, 0.5666, 0.6512, 0.5666, 0.6512, 0.573, 0.7045, 0.5387, 0.7063, 0.5329, 0.6528, 0.5329, 0.6528, 0.5387, 0.7063, 0.4616, 0.7081, 0.4563, 0.6542, 0.4563, 0.6542, 0.4616, 0.7081, 0.5387, 0.7063, 0.5329, 0.6528, 0.5329, 0.6528, 0.5387, 0.7063, 0.573, 0.7045, 0.5666, 0.6512, 0.5666, 0.6512, 0.573, 0.7045, 0.543, 0.6976, 0.5444, 0.6427, 0.5444, 0.6427, 0.543, 0.6976, 0.4965, 0.7048, 0.5003, 0.6496, 0.5003, 0.6496, 0.4965, 0.7048, 0.4788, 0.7076, 0.4834, 0.6522, 0.4788, 0.7076, 0.5029, 0.7473, 0.5165, 0.7452, 0.4965, 0.7048, 0.4965, 0.7048, 0.5165, 0.7452, 0.5522, 0.7396, 0.543, 0.6976, 0.543, 0.6976, 0.5522, 0.7396, 0.578, 0.7468, 0.573, 0.7045, 0.573, 0.7045, 0.578, 0.7468, 0.5432, 0.7483, 0.5387, 0.7063, 0.5387, 0.7063, 0.5432, 0.7483, 0.4938, 0.7501, 0.4616, 0.7081, 0.4616, 0.7081, 0.4938, 0.7501, 0.5432, 0.7483, 0.5387, 0.7063, 0.5387, 0.7063, 0.5432, 0.7483, 0.578, 0.7468, 0.573, 0.7045, 0.573, 0.7045, 0.578, 0.7468, 0.5522, 0.7396, 0.543, 0.6976, 0.543, 0.6976, 0.5522, 0.7396, 0.5165, 0.7452, 0.4965, 0.7048, 0.4965, 0.7048, 0.5165, 0.7452, 0.5029, 0.7473, 0.4788, 0.7076, 0.5029, 0.7473, 0.5031, 0.7703, 0.5164, 0.7682, 0.5165, 0.7452, 0.5165, 0.7452, 0.5164, 0.7682, 0.5515, 0.7628, 0.5522, 0.7396, 0.5522, 0.7396, 0.5515, 0.7628, 0.5807, 0.7692, 0.578, 0.7468, 0.578, 0.7468, 0.5807, 0.7692, 0.5457, 0.7707, 0.5432, 0.7483, 0.5432, 0.7483, 0.5457, 0.7707, 0.5005, 0.7727, 0.4938, 0.7501, 0.4938, 0.7501, 0.5005, 0.7727, 0.5457, 0.7707, 0.5432, 0.7483, 0.5432, 0.7483, 0.5457, 0.7707, 0.5807, 0.7692, 0.578, 0.7468, 0.578, 0.7468, 0.5807, 0.7692, 0.5515, 0.7628, 0.5522, 0.7396, 0.5522, 0.7396, 0.5515, 0.7628, 0.5164, 0.7682, 0.5165, 0.7452, 0.5165, 0.7452, 0.5164, 0.7682, 0.5031, 0.7703, 0.5029, 0.7473, 0.5031, 0.7703, 0.543, 0.7836, 0.5487, 0.7827, 0.5164, 0.7682, 0.5164, 0.7682, 0.5487, 0.7827, 0.5635, 0.7804, 0.5515, 0.7628, 0.5515, 0.7628, 0.5635, 0.7804, 0.5829, 0.7878, 0.5807, 0.7692, 0.5807, 0.7692, 0.5829, 0.7878, 0.5476, 0.7887, 0.5457, 0.7707, 0.5457, 0.7707, 0.5476, 0.7887, 0.5453, 0.7905, 0.5005, 0.7727, 0.5005, 0.7727, 0.5453, 0.7905, 0.5476, 0.7887, 0.5457, 0.7707, 0.5457, 0.7707, 0.5476, 0.7887, 0.5829, 0.7878, 0.5807, 0.7692, 0.5807, 0.7692, 0.5829, 0.7878, 0.5635, 0.7804, 0.5515, 0.7628, 0.5515, 0.7628, 0.5635, 0.7804, 0.5487, 0.7827, 0.5164, 0.7682, 0.5164, 0.7682, 0.5487, 0.7827, 0.543, 0.7836, 0.5031, 0.7703, 0.543, 0.7836, 0.5631, 0.7885, 0.5647, 0.7883, 0.5487, 0.7827, 0.5487, 0.7827, 0.5647, 0.7883, 0.5689, 0.7876, 0.5635, 0.7804, 0.5635, 0.7804, 0.5689, 0.7876, 0.5754, 0.7974, 0.5829, 0.7878, 0.5829, 0.7878, 0.5754, 0.7974, 0.5712, 0.7975, 0.5476, 0.7887, 0.5476, 0.7887, 0.5712, 0.7975, 0.5695, 0.7976, 0.5453, 0.7905, 0.5453, 0.7905, 0.5695, 0.7976, 0.5712, 0.7975, 0.5476, 0.7887, 0.5476, 0.7887, 0.5712, 0.7975, 0.5754, 0.7974, 0.5829, 0.7878, 0.5829, 0.7878, 0.5754, 0.7974, 0.5689, 0.7876, 0.5635, 0.7804, 0.5635, 0.7804, 0.5689, 0.7876, 0.5647, 0.7883, 0.5487, 0.7827, 0.5487, 0.7827, 0.5647, 0.7883, 0.5631, 0.7885, 0.543, 0.7836, 0.2178, 0.3705, 0.2014, 0.4006, 0.1718, 0.3885, 0.2039, 0.3554, 0.2014, 0.4006, 0.1955, 0.4381, 0.1601, 0.4398, 0.1718, 0.3885, 0.1955, 0.4381, 0.202, 0.4749, 0.1749, 0.4885, 0.1601, 0.4398, 0.202, 0.4749, 0.2177, 0.5034, 0.2051, 0.5178, 0.1749, 0.4885, 0.2039, 0.3554, 0.1718, 0.3885, 0.1294, 0.3618, 0.1934, 0.3249, 0.1718, 0.3885, 0.1601, 0.4398, 0.1051, 0.4442, 0.1294, 0.3618, 0.1601, 0.4398, 0.1749, 0.4885, 0.1051, 0.4442, 0.1749, 0.4885, 0.2051, 0.5178, 0.1974, 0.5433, 0.1396, 0.5183, 0.2941, 0.3307, 0.3519, 0.3557, 0.3166, 0.3854, 0.2864, 0.3562, 0.3519, 0.3557, 0.3864, 0.4298, 0.3314, 0.4341, 0.3166, 0.3854, 0.3864, 0.4298, 0.3621, 0.5121, 0.3197, 0.4854, 0.3621, 0.5121, 0.2981, 0.549, 0.2876, 0.5185, 0.3197, 0.4854, 0.2864, 0.3562, 0.3166, 0.3854, 0.2895, 0.3991, 0.2738, 0.3705, 0.3166, 0.3854, 0.3314, 0.4341, 0.296, 0.4358, 0.2895, 0.3991, 0.3314, 0.4341, 0.3197, 0.4854, 0.2901, 0.4733, 0.296, 0.4358, 0.3197, 0.4854, 0.2876, 0.5185, 0.2737, 0.5034, 0.2901, 0.4733, 0.2738, 0.3705, 0.2895, 0.3991, 0.2668, 0.4053, 0.26, 0.3777, 0.2895, 0.3991, 0.296, 0.4358, 0.2692, 0.4365, 0.2668, 0.4053, 0.296, 0.4358, 0.2901, 0.4733, 0.2665, 0.468, 0.2692, 0.4365, 0.2901, 0.4733, 0.2737, 0.5034, 0.2594, 0.4961, 0.2665, 0.468, 0.26, 0.3777, 0.2668, 0.4053, 0.246, 0.4073, 0.2461, 0.3799, 0.2668, 0.4053, 0.2692, 0.4365, 0.2457, 0.437, 0.246, 0.4073, 0.2692, 0.4365, 0.2665, 0.468, 0.2455, 0.4666, 0.2665, 0.468, 0.2594, 0.4961, 0.2454, 0.494, 0.2455, 0.4666, 0.2461, 0.3799, 0.246, 0.4073, 0.225, 0.4059, 0.2321, 0.3778, 0.246, 0.4073, 0.2457, 0.437, 0.2223, 0.4374, 0.225, 0.4059, 0.2457, 0.437, 0.2455, 0.4666, 0.2223, 0.4374, 0.2455, 0.4666, 0.2454, 0.494, 0.2315, 0.4962, 0.2247, 0.4686, 0.2462, 0.3422, 0.2178, 0.3705, 0.2039, 0.3554, 0.2177, 0.5034, 0.2453, 0.5317, 0.2051, 0.5178, 0.2462, 0.3422, 0.2039, 0.3554, 0.1934, 0.3249, 0.2051, 0.5178, 0.2453, 0.5317, 0.1974, 0.5433, 0.2462, 0.3422, 0.2941, 0.3307, 0.2864, 0.3562, 0.2981, 0.549, 0.2453, 0.5317, 0.2876, 0.5185, 0.2462, 0.3422, 0.2864, 0.3562, 0.2738, 0.3705, 0.2876, 0.5185, 0.2453, 0.5317, 0.2737, 0.5034, 0.2462, 0.3422, 0.2738, 0.3705, 0.26, 0.3777, 0.2737, 0.5034, 0.2453, 0.5317, 0.2594, 0.4961, 0.2462, 0.3422, 0.26, 0.3777, 0.2461, 0.3799, 0.2594, 0.4961, 0.2453, 0.5317, 0.2454, 0.494, 0.2462, 0.3422, 0.2461, 0.3799, 0.2321, 0.3778, 0.2454, 0.494, 0.2453, 0.5317, 0.2315, 0.4962, 0.2462, 0.3422, 0.2321, 0.3778, 0.2178, 0.3705, 0.2321, 0.3778, 0.225, 0.4059, 0.2014, 0.4006, 0.2178, 0.3705, 0.225, 0.4059, 0.2223, 0.4374, 0.1955, 0.4381, 0.2014, 0.4006, 0.2223, 0.4374, 0.2247, 0.4686, 0.202, 0.4749, 0.1955, 0.4381, 0.2247, 0.4686, 0.2315, 0.4962, 0.2177, 0.5034, 0.202, 0.4749, 0.2315, 0.4962, 0.2453, 0.5317, 0.2177, 0.5034, 0.1749, 0.4885, 0.1396, 0.5183, 0.1051, 0.4442, 0.3314, 0.4341, 0.3864, 0.4298, 0.3197, 0.4854, 0.2455, 0.4666, 0.2247, 0.4686, 0.2223, 0.4374, 0.2457, 0.437, 0.2692, 0.4365, 0.2455, 0.4666])
me_plane.materials.append(mat_material)
me_plane.use_remesh_preserve_volume = False
me_plane.use_remesh_preserve_attributes = False
me_plane.use_mirror_vertex_groups = False
me_plane.update()
me_plane_009 = bpy.data.meshes.new('Plane.009')
me_plane_009.from_pydata([(0.9785, -2.332, -0.2149), (-1.021, -2.332, -0.2149), (0.9785, -0.3324, -0.2149), (-1.021, -0.3324, -0.2149), (-0.02149, -2.714, -0.2149), (-0.02149, 0.04932, -0.2149), (-1.403, -1.332, -0.2149), (1.36, -1.332, -0.2149), (-0.02149, -1.332, -0.1289)], [], [(8, 7, 2, 5), (6, 8, 5, 3), (1, 4, 8, 6), (4, 0, 7, 8)])
_uv = me_plane_009.uv_layers.new(name='UVMap')
_uv.uv.foreach_set('vector', [0.7804, 0.3093, 0.7792, 0.08722, 0.9536, 0.1172, 1.002, 0.3081, 0.7815, 0.5313, 0.7804, 0.3093, 1.002, 0.3081, 0.9629, 0.5187, 0.5862, 0.5395, 0.5583, 0.3104, 0.7804, 0.3093, 0.7815, 0.5313, 0.5583, 0.3104, 0.5921, 0.1151, 0.7792, 0.08722, 0.7804, 0.3093])
me_plane_009.materials.append(mat_material)
me_plane_009.use_remesh_preserve_volume = False
me_plane_009.use_remesh_preserve_attributes = False
me_plane_009.use_mirror_vertex_groups = False
me_plane_009.update()

# ---- objects
ob_plane = bpy.data.objects.new('Plane', me_plane)
ob_plane_001 = bpy.data.objects.new('Plane.001', me_plane_009)

# ---- transforms, parenting, visibility, modifiers, constraints
ob_plane.location = (0.01102, 1.201, 4.04)
ob_plane.rotation_euler = (-1.326, -1.385e-07, 3.142)
ob_plane.scale = (0.6144, 0.6144, 0.6144)
ob_plane.lineart.crease_threshold = 0.0
ob_plane_001.location = (0.02062, 1.183, 0.2659)
ob_plane_001.lineart.crease_threshold = 0.0

# ---- collection membership
col_collection_1.objects.link(ob_plane)
col_collection_10.objects.link(ob_plane_001)

# ---- scene / render settings (as saved in the file)
scene.frame_start = 1; scene.frame_end = 1; scene.frame_set(1)
scene.render.engine = 'BLENDER_EEVEE_NEXT'
scene.render.image_settings.color_mode = 'RGB'
scene.render.image_settings.compression = 90
scene.render.resolution_percentage = 50
scene.render.dither_intensity = 0.0
scene.render.bake_margin = 2
scene.render.bake_bias = 0.0
scene.cycles.use_denoising = False
scene.cycles.samples = 10
scene.cycles.sampling_pattern = 'TABULATED_SOBOL'
scene.cycles.light_sampling_threshold = 0.0
scene.cycles.use_adaptive_sampling = False
scene.cycles.use_light_tree = False
scene.cycles.blur_glossy = 0.0
scene.cycles.volume_bounces = 1
scene.cycles.pixel_filter_type = 'GAUSSIAN'
scene.cycles.sample_clamp_indirect = 0.0
scene.view_settings.view_transform = 'Standard'
bpy.context.view_layer.update()

# ---- added for rendering (the .blend has no active camera and no usable light): camera, sun
cam_auto = bpy.data.cameras.new('AutoCamera')
cam_auto.lens = 50.0
cam_auto.sensor_width = 36.0
cam_auto.clip_end = 1000.0
ob_auto_camera = bpy.data.objects.new('AutoCamera', cam_auto)
scene.collection.objects.link(ob_auto_camera)
ob_auto_camera.location = (7.90985, -9.098, 9.32174)
ob_auto_camera.rotation_euler = (1.09748, -7.21219e-08, 0.694738)
scene.camera = ob_auto_camera
light_auto_sun = bpy.data.lights.new('AutoSun', 'SUN')
light_auto_sun.energy = 3.0
light_auto_sun.angle = 0.0523599
ob_auto_sun = bpy.data.objects.new('AutoSun', light_auto_sun)
scene.collection.objects.link(ob_auto_sun)
ob_auto_sun.rotation_euler = (0.872665, 0.174533, 0.523599)
bpy.context.view_layer.update()
